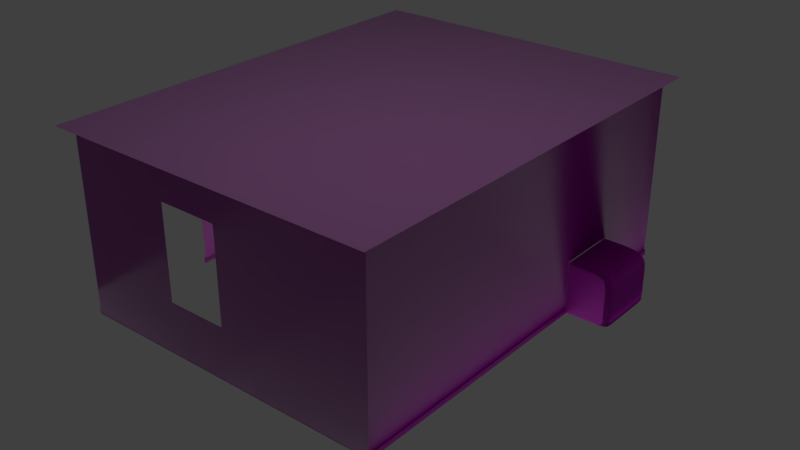# Source: BedroomWalls.blend  (saved by Blender 2.79.0; exported with 4.5.12 LTS)
import bpy
from mathutils import Matrix  # noqa: F401  (used for matrix-valued properties, if any)

bpy.ops.wm.read_factory_settings(use_empty=True)
scene = bpy.context.scene
scene.name = 'Scene'

# ---- collections
col_collection_1 = bpy.data.collections.new('Collection 1'); scene.collection.children.link(col_collection_1)

# ---- images (referenced by path relative to the original .blend; pixels are not part of the script)
import os
ASSET_DIR = os.environ.get("B2B_ASSET_DIR", "")  # directory of the original .blend (textures are referenced by path, not embedded)
HERE = os.path.dirname(os.path.abspath(__file__))  # packed textures are extracted next to this script under _unpacked/

def load_image(name, relpath, width, height, colorspace="sRGB"):
    """Load a texture the original file referenced (path relative to the .blend, or extracted next to this script)."""
    p = next((c for c in (os.path.join(HERE, relpath), os.path.join(ASSET_DIR, relpath)) if relpath and os.path.exists(c)), "")
    if p:
        img = bpy.data.images.load(p, check_existing=True)
        img.name = name
    else:  # same state as the original file: an image datablock whose file is absent (Cycles renders it pink)
        img = bpy.data.images.new(name, width, height)
        img.source = "FILE"
        img.filepath = "//" + (relpath or name)
    img.colorspace_settings.name = colorspace
    return img
img_plaster17_gloss_3k_jpg = load_image('Plaster17_GLOSS_3K.jpg', 'textures/Plaster17_GLOSS_3K.jpg', 1024, 1024, 'Non-Color')
img_plaster32_nrm_3k_jpg = load_image('Plaster32_NRM_3K.jpg', 'textures/Plaster32_NRM_3K.jpg', 1024, 1024, 'Non-Color')
img_plaster17_col_var2_3k_jpg = load_image('Plaster17_COL_VAR2_3K.jpg', 'textures/Plaster17_COL_VAR2_3K.jpg', 1024, 1024, 'sRGB')
img_plaster17_col_var1_3k_jpg = load_image('Plaster17_COL_VAR1_3K.jpg', 'textures/CrawlSpace_Clr.jpg', 1024, 1024, 'sRGB')
img_woodfinedark004_nrm_3k_jpg = load_image('WoodFineDark004_NRM_3K.jpg', 'WoodFineDark004_NRM_3K.jpg', 1024, 1024, 'Non-Color')
img_vintage_wallpaper_normal_jpg = load_image('vintage_wallpaper_normal.jpg', 'textures/vintage_wallpaper_normal.jpg', 1024, 1024, 'Non-Color')
img_damask_vintage_floral_seamless_pattern_background_illustrat_000 = load_image('damask-vintage-floral-seamless-pattern-background-illustrat.000', 'textures/damask-vintage-floral-seamless-pattern-background-illustration-36181177.jpg', 1024, 1024, 'sRGB')
img_bedroomwallpaper1_clr = load_image('BedroomWallpaper1_Clr', 'textures/BedroomWallpaper1_Clr.png', 1024, 1024, 'sRGB')
img_woodfinedark004_nrm_3k_jpg_001 = load_image('WoodFineDark004_NRM_3K.jpg.001', 'textures/WoodFineDark004_NRM_3K.jpg', 1024, 1024, 'Non-Color')
img_woodfinedark004_gloss_3k_jpg = load_image('WoodFineDark004_GLOSS_3K.jpg', 'textures/WoodFineDark004_GLOSS_3K.jpg', 1024, 1024, 'Non-Color')
img_woodfinedark004_col_3k_jpg_001 = load_image('WoodFineDark004_COL_3K.jpg.001', 'textures/WoodFineDark004_COL_3K.jpg', 1024, 1024, 'sRGB')
img_bedroomceiling_clr = load_image('BedroomCeiling_Clr', 'textures/BedroomCeiling_Clr.png', 1024, 1024, 'sRGB')
img_bedroomwallpaper_clr = load_image('BedroomWallpaper_Clr', 'textures/BedroomWallpaper_Clr.png', 1024, 1024, 'sRGB')
img_crawlspacecover_clr_psd = load_image('CrawlSpaceCover_Clr.psd', 'textures/CrawlSpaceCover_Clr.psd', 1024, 1024, 'sRGB')
img_woodfinedark004_col_3k_jpg = load_image('WoodFineDark004_COL_3K.jpg', 'textures/WoodFineDark004_COL_3K.jpg', 1024, 1024, 'sRGB')
img_rightbot1_clr = load_image('RightBot1_Clr', 'textures/RightBot1_Clr.png', 1024, 1024, 'sRGB')
img_backbot_clr = load_image('BackBot_Clr', 'textures/BackBot_Clr.png', 1024, 1024, 'sRGB')
img_leftbot_clr = load_image('LeftBot_Clr', 'textures/LeftBot_Clr.png', 1024, 1024, 'sRGB')
img_backtopclr = load_image('BackTopClr', 'textures/BackTopClr.png', 1024, 1024, 'sRGB')
img_lefttop_clr = load_image('LeftTop_Clr', 'textures/LeftTop_Clr.png', 1024, 1024, 'sRGB')
img_righttop_clr = load_image('RightTop_Clr', 'textures/RightTop_Clr.png', 1024, 1024, 'sRGB')
img_rightbot0_clr = load_image('RightBot0_Clr', 'textures/RightBot0_Clr.png', 1024, 1024, 'sRGB')
img_frontbot0_clr = load_image('FrontBot0_Clr', 'textures/FrontBot0_Clr.png', 1024, 1024, 'sRGB')
img_frontbot1_clr = load_image('FrontBot1_Clr', 'textures/FrontBot1_Clr.png', 1024, 1024, 'sRGB')
img_fronttop_clr = load_image('FrontTop_Clr', 'textures/FrontTop_Clr.png', 1024, 1024, 'sRGB')

# ---- materials (node trees are filled in below, after node groups)
mat_crawlspace_mat = bpy.data.materials.new('CrawlSpace_Mat')
mat_crawlspace_mat.alpha_threshold = 0.0
mat_crawlspace_mat.roughness = 0.5
mat_wall_001 = bpy.data.materials.new('Wall.001')
mat_wall_001.alpha_threshold = 0.0
mat_wall_001.roughness = 0.5
mat_ceil_mat = bpy.data.materials.new('Ceil_Mat')
mat_ceil_mat.alpha_threshold = 0.0
mat_ceil_mat.roughness = 0.5
mat_wall = bpy.data.materials.new('Wall')
mat_wall.alpha_threshold = 0.0
mat_wall.roughness = 0.5
mat_rim_mat_008 = bpy.data.materials.new('Rim_Mat.008')
mat_rim_mat_008.alpha_threshold = 0.0
mat_rim_mat_008.roughness = 0.5
mat_rim_mat = bpy.data.materials.new('Rim_Mat')
mat_rim_mat.alpha_threshold = 0.0
mat_rim_mat.roughness = 0.5
mat_rim_mat_005 = bpy.data.materials.new('Rim_Mat.005')
mat_rim_mat_005.alpha_threshold = 0.0
mat_rim_mat_005.roughness = 0.5
mat_rim_mat_001 = bpy.data.materials.new('Rim_Mat.001')
mat_rim_mat_001.alpha_threshold = 0.0
mat_rim_mat_001.roughness = 0.5
mat_rim_mat_006 = bpy.data.materials.new('Rim_Mat.006')
mat_rim_mat_006.alpha_threshold = 0.0
mat_rim_mat_006.roughness = 0.5
mat_rim_mat_009 = bpy.data.materials.new('Rim_Mat.009')
mat_rim_mat_009.alpha_threshold = 0.0
mat_rim_mat_009.roughness = 0.5
mat_rim_mat_007 = bpy.data.materials.new('Rim_Mat.007')
mat_rim_mat_007.alpha_threshold = 0.0
mat_rim_mat_007.roughness = 0.5
mat_rim_mat_002 = bpy.data.materials.new('Rim_Mat.002')
mat_rim_mat_002.alpha_threshold = 0.0
mat_rim_mat_002.roughness = 0.5
mat_rim_mat_003 = bpy.data.materials.new('Rim_Mat.003')
mat_rim_mat_003.alpha_threshold = 0.0
mat_rim_mat_003.roughness = 0.5
mat_rim_mat_004 = bpy.data.materials.new('Rim_Mat.004')
mat_rim_mat_004.alpha_threshold = 0.0
mat_rim_mat_004.roughness = 0.5
mat_cover_mat = bpy.data.materials.new('Cover_Mat')
mat_cover_mat.alpha_threshold = 0.0
mat_cover_mat.roughness = 0.5

# ---- material node trees
mat_crawlspace_mat.use_nodes = True; mat_crawlspace_mat.node_tree.nodes.clear()
_N = mat_crawlspace_mat.node_tree.nodes; _L = mat_crawlspace_mat.node_tree.links
n0 = _N.new('ShaderNodeOutputMaterial'); n0.name = 'Material Output'; n0.location = (342, 300)
n1 = _N.new('ShaderNodeBsdfPrincipled'); n1.name = 'Principled BSDF'; n1.location = (82, 385)
n1.width = 150
n1.subsurface_method = 'BURLEY'
n1.inputs[3].default_value = 1.45
n1.inputs[9].default_value = (1.0, 1.0, 1.0)
n2 = _N.new('ShaderNodeTexImage'); n2.name = 'Image Texture.002'; n2.location = (-356, -51)
n2.width = 140
n2.image = img_plaster17_gloss_3k_jpg
n3 = _N.new('ShaderNodeNormalMap'); n3.name = 'Normal Map'; n3.location = (-160, -301)
n3.inputs[0].default_value = 1.3
n4 = _N.new('ShaderNodeTexImage'); n4.name = 'Image Texture.003'; n4.location = (-354, -333)
n4.width = 140
n4.image = img_plaster32_nrm_3k_jpg
n5 = _N.new('ShaderNodeInvert'); n5.name = 'Invert'; n5.location = (-179, -36)
n6 = _N.new('ShaderNodeTexImage'); n6.name = 'Image Texture.001'; n6.location = (-550, 207)
n6.width = 140
n6.image = img_plaster17_col_var2_3k_jpg
n7 = _N.new('ShaderNodeBrightContrast'); n7.name = 'Bright/Contrast'; n7.location = (-138, 392)
n7.inputs[1].default_value = -0.1
n8 = _N.new('ShaderNodeMix'); n8.name = 'Mix'; n8.location = (-358, 380)
n8.data_type = 'RGBA'
n9 = _N.new('ShaderNodeTexImage'); n9.name = 'Image Texture'; n9.location = (-561, 480)
n9.width = 140
n9.image = img_plaster17_col_var1_3k_jpg
n10 = _N.new('ShaderNodeMapping'); n10.name = 'Mapping'; n10.location = (-851, 464)
n10.inputs[3].default_value = (10.0, 10.0, 10.0)
n11 = _N.new('ShaderNodeTexCoord'); n11.name = 'Texture Coordinate'; n11.location = (-1061, 447)
_L.new(n1.outputs[0], n0.inputs[0])
_L.new(n4.outputs[0], n3.inputs[1])
_L.new(n3.outputs[0], n1.inputs[5])
_L.new(n2.outputs[0], n5.inputs[1])
_L.new(n5.outputs[0], n1.inputs[2])
_L.new(n6.outputs[0], n8.inputs[7])
_L.new(n9.outputs[0], n8.inputs[6])
_L.new(n8.outputs[2], n7.inputs[0])
_L.new(n7.outputs[0], n1.inputs[0])
_L.new(n10.outputs[0], n9.inputs[0])
_L.new(n11.outputs[2], n10.inputs[0])
n0.is_active_output = True
mat_wall_001.use_nodes = True; mat_wall_001.node_tree.nodes.clear()
_N = mat_wall_001.node_tree.nodes; _L = mat_wall_001.node_tree.links
n0 = _N.new('ShaderNodeTexImage'); n0.name = 'Image Texture.002'; n0.location = (-118, 9)
n0.width = 140
n0.image = img_woodfinedark004_nrm_3k_jpg
n1 = _N.new('ShaderNodeNormalMap'); n1.name = 'Normal Map'; n1.location = (40, 44)
n2 = _N.new('ShaderNodeTexCoord'); n2.name = 'Texture Coordinate'; n2.location = (-630, 517)
n3 = _N.new('ShaderNodeTexImage'); n3.name = 'Image Texture.001'; n3.location = (-139, 302)
n3.width = 267
n3.image = img_vintage_wallpaper_normal_jpg
n4 = _N.new('ShaderNodeMapping'); n4.name = 'Mapping'; n4.location = (-420, 534)
n4.inputs[3].default_value = (5.0, 2.5, 5.0)
n5 = _N.new('ShaderNodeOutputMaterial'); n5.name = 'Material Output'; n5.location = (936, 422)
n6 = _N.new('ShaderNodeBsdfPrincipled'); n6.name = 'Principled BSDF'; n6.location = (746, 555)
n6.width = 150
n6.subsurface_method = 'BURLEY'
n6.inputs[3].default_value = 1.45
n6.inputs[9].default_value = (1.0, 1.0, 1.0)
n7 = _N.new('ShaderNodeBrightContrast'); n7.name = 'Bright/Contrast'; n7.location = (509, 603)
n7.inputs[1].default_value = -0.3
n7.inputs[2].default_value = 0.1
n8 = _N.new('ShaderNodeHueSaturation'); n8.name = 'Hue Saturation Value'; n8.location = (279, 600)
n8.inputs[1].default_value = 0.6
n8.inputs[2].default_value = 0.8
n9 = _N.new('ShaderNodeTexImage'); n9.name = 'Image Texture'; n9.location = (-130, 550)
n9.width = 329
n9.image = img_damask_vintage_floral_seamless_pattern_background_illustrat_000
n10 = _N.new('ShaderNodeTexImage'); n10.name = 'Image Texture.003'; n10.location = (-177, 780)
n10.width = 329
n10.image = img_bedroomwallpaper1_clr
_L.new(n6.outputs[0], n5.inputs[0])
_L.new(n9.outputs[0], n8.inputs[4])
_L.new(n3.outputs[0], n6.inputs[2])
_L.new(n0.outputs[0], n1.inputs[1])
_L.new(n1.outputs[0], n6.inputs[5])
_L.new(n4.outputs[0], n9.inputs[0])
_L.new(n2.outputs[2], n4.inputs[0])
_L.new(n4.outputs[0], n3.inputs[0])
_L.new(n4.outputs[0], n0.inputs[0])
_L.new(n7.outputs[0], n6.inputs[0])
_L.new(n8.outputs[0], n7.inputs[0])
n5.is_active_output = True
mat_ceil_mat.use_nodes = True; mat_ceil_mat.node_tree.nodes.clear()
_N = mat_ceil_mat.node_tree.nodes; _L = mat_ceil_mat.node_tree.links
n0 = _N.new('ShaderNodeTexImage'); n0.name = 'Image Texture.002'; n0.location = (-118, 9)
n0.width = 140
n0.image = img_woodfinedark004_nrm_3k_jpg_001
n1 = _N.new('ShaderNodeNormalMap'); n1.name = 'Normal Map'; n1.location = (40, 44)
n2 = _N.new('ShaderNodeTexCoord'); n2.name = 'Texture Coordinate'; n2.location = (-630, 517)
n3 = _N.new('ShaderNodeTexImage'); n3.name = 'Image Texture.001'; n3.location = (-139, 302)
n3.width = 267
n3.image = img_woodfinedark004_gloss_3k_jpg
n4 = _N.new('ShaderNodeMapping'); n4.name = 'Mapping'; n4.location = (-420, 534)
n4.inputs[3].default_value = (10.0, 20.0, 10.0)
n5 = _N.new('ShaderNodeOutputMaterial'); n5.name = 'Material Output'; n5.location = (936, 422)
n6 = _N.new('ShaderNodeBsdfPrincipled'); n6.name = 'Principled BSDF'; n6.location = (746, 555)
n6.width = 150
n6.subsurface_method = 'BURLEY'
n6.inputs[3].default_value = 1.45
n6.inputs[9].default_value = (1.0, 1.0, 1.0)
n7 = _N.new('ShaderNodeBrightContrast'); n7.name = 'Bright/Contrast'; n7.location = (509, 603)
n7.inputs[1].default_value = -0.05
n7.inputs[2].default_value = 0.1
n8 = _N.new('ShaderNodeHueSaturation'); n8.name = 'Hue Saturation Value'; n8.location = (279, 600)
n8.inputs[1].default_value = 0.6
n8.inputs[2].default_value = 1.2
n9 = _N.new('ShaderNodeTexImage'); n9.name = 'Image Texture'; n9.location = (-130, 550)
n9.width = 329
n9.image = img_woodfinedark004_col_3k_jpg_001
n10 = _N.new('ShaderNodeTexImage'); n10.name = 'Image Texture.003'; n10.location = (-133, 835)
n10.width = 329
n10.image = img_bedroomceiling_clr
_L.new(n6.outputs[0], n5.inputs[0])
_L.new(n9.outputs[0], n8.inputs[4])
_L.new(n3.outputs[0], n6.inputs[2])
_L.new(n0.outputs[0], n1.inputs[1])
_L.new(n1.outputs[0], n6.inputs[5])
_L.new(n4.outputs[0], n9.inputs[0])
_L.new(n2.outputs[2], n4.inputs[0])
_L.new(n4.outputs[0], n3.inputs[0])
_L.new(n4.outputs[0], n0.inputs[0])
_L.new(n7.outputs[0], n6.inputs[0])
_L.new(n8.outputs[0], n7.inputs[0])
n5.is_active_output = True
mat_wall.use_nodes = True; mat_wall.node_tree.nodes.clear()
_N = mat_wall.node_tree.nodes; _L = mat_wall.node_tree.links
n0 = _N.new('ShaderNodeTexImage'); n0.name = 'Image Texture.002'; n0.location = (-118, 9)
n0.width = 140
n0.image = img_woodfinedark004_nrm_3k_jpg
n1 = _N.new('ShaderNodeNormalMap'); n1.name = 'Normal Map'; n1.location = (40, 44)
n2 = _N.new('ShaderNodeTexCoord'); n2.name = 'Texture Coordinate'; n2.location = (-630, 517)
n3 = _N.new('ShaderNodeTexImage'); n3.name = 'Image Texture.001'; n3.location = (-139, 302)
n3.width = 267
n3.image = img_vintage_wallpaper_normal_jpg
n4 = _N.new('ShaderNodeMapping'); n4.name = 'Mapping'; n4.location = (-420, 534)
n4.inputs[3].default_value = (5.0, 2.5, 5.0)
n5 = _N.new('ShaderNodeOutputMaterial'); n5.name = 'Material Output'; n5.location = (936, 422)
n6 = _N.new('ShaderNodeBsdfPrincipled'); n6.name = 'Principled BSDF'; n6.location = (746, 555)
n6.width = 150
n6.subsurface_method = 'BURLEY'
n6.inputs[3].default_value = 1.45
n6.inputs[9].default_value = (1.0, 1.0, 1.0)
n7 = _N.new('ShaderNodeBrightContrast'); n7.name = 'Bright/Contrast'; n7.location = (509, 603)
n7.inputs[1].default_value = -0.3
n7.inputs[2].default_value = 0.1
n8 = _N.new('ShaderNodeHueSaturation'); n8.name = 'Hue Saturation Value'; n8.location = (279, 600)
n8.inputs[1].default_value = 0.6
n8.inputs[2].default_value = 0.8
n9 = _N.new('ShaderNodeTexImage'); n9.name = 'Image Texture.003'; n9.location = (-177, 780)
n9.width = 329
n9.image = img_bedroomwallpaper_clr
n10 = _N.new('ShaderNodeTexImage'); n10.name = 'Image Texture'; n10.location = (-130, 550)
n10.width = 329
n10.image = img_crawlspacecover_clr_psd
_L.new(n6.outputs[0], n5.inputs[0])
_L.new(n10.outputs[0], n8.inputs[4])
_L.new(n3.outputs[0], n6.inputs[2])
_L.new(n0.outputs[0], n1.inputs[1])
_L.new(n1.outputs[0], n6.inputs[5])
_L.new(n4.outputs[0], n10.inputs[0])
_L.new(n2.outputs[2], n4.inputs[0])
_L.new(n4.outputs[0], n3.inputs[0])
_L.new(n4.outputs[0], n0.inputs[0])
_L.new(n7.outputs[0], n6.inputs[0])
_L.new(n8.outputs[0], n7.inputs[0])
n5.is_active_output = True
mat_rim_mat_008.use_nodes = True; mat_rim_mat_008.node_tree.nodes.clear()
_N = mat_rim_mat_008.node_tree.nodes; _L = mat_rim_mat_008.node_tree.links
n0 = _N.new('ShaderNodeTexImage'); n0.name = 'Image Texture.002'; n0.location = (-118, 9)
n0.width = 140
n0.image = img_woodfinedark004_nrm_3k_jpg_001
n1 = _N.new('ShaderNodeNormalMap'); n1.name = 'Normal Map'; n1.location = (40, 44)
n2 = _N.new('ShaderNodeTexCoord'); n2.name = 'Texture Coordinate'; n2.location = (-630, 517)
n3 = _N.new('ShaderNodeTexImage'); n3.name = 'Image Texture.001'; n3.location = (-139, 302)
n3.width = 267
n3.image = img_woodfinedark004_gloss_3k_jpg
n4 = _N.new('ShaderNodeMapping'); n4.name = 'Mapping'; n4.location = (-420, 534)
n4.inputs[3].default_value = (20.0, 80.0, 20.0)
n5 = _N.new('ShaderNodeOutputMaterial'); n5.name = 'Material Output'; n5.location = (936, 422)
n6 = _N.new('ShaderNodeBsdfPrincipled'); n6.name = 'Principled BSDF'; n6.location = (746, 555)
n6.width = 150
n6.subsurface_method = 'BURLEY'
n6.inputs[3].default_value = 1.45
n6.inputs[9].default_value = (1.0, 1.0, 1.0)
n7 = _N.new('ShaderNodeBrightContrast'); n7.name = 'Bright/Contrast'; n7.location = (509, 603)
n7.inputs[1].default_value = -0.3
n7.inputs[2].default_value = 0.1
n8 = _N.new('ShaderNodeHueSaturation'); n8.name = 'Hue Saturation Value'; n8.location = (279, 600)
n8.inputs[1].default_value = 0.6
n8.inputs[2].default_value = 0.8
n9 = _N.new('ShaderNodeTexImage'); n9.name = 'Image Texture'; n9.location = (-130, 550)
n9.width = 329
n9.image = img_woodfinedark004_col_3k_jpg
n10 = _N.new('ShaderNodeTexImage'); n10.name = 'Image Texture.003'; n10.location = (-133, 835)
n10.width = 329
n10.image = img_rightbot1_clr
_L.new(n6.outputs[0], n5.inputs[0])
_L.new(n9.outputs[0], n8.inputs[4])
_L.new(n3.outputs[0], n6.inputs[2])
_L.new(n0.outputs[0], n1.inputs[1])
_L.new(n1.outputs[0], n6.inputs[5])
_L.new(n4.outputs[0], n9.inputs[0])
_L.new(n2.outputs[2], n4.inputs[0])
_L.new(n4.outputs[0], n3.inputs[0])
_L.new(n4.outputs[0], n0.inputs[0])
_L.new(n7.outputs[0], n6.inputs[0])
_L.new(n8.outputs[0], n7.inputs[0])
n5.is_active_output = True
mat_rim_mat.use_nodes = True; mat_rim_mat.node_tree.nodes.clear()
_N = mat_rim_mat.node_tree.nodes; _L = mat_rim_mat.node_tree.links
n0 = _N.new('ShaderNodeTexImage'); n0.name = 'Image Texture.002'; n0.location = (-118, 9)
n0.width = 140
n0.image = img_woodfinedark004_nrm_3k_jpg_001
n1 = _N.new('ShaderNodeNormalMap'); n1.name = 'Normal Map'; n1.location = (40, 44)
n2 = _N.new('ShaderNodeTexCoord'); n2.name = 'Texture Coordinate'; n2.location = (-630, 517)
n3 = _N.new('ShaderNodeTexImage'); n3.name = 'Image Texture.001'; n3.location = (-139, 302)
n3.width = 267
n3.image = img_woodfinedark004_gloss_3k_jpg
n4 = _N.new('ShaderNodeMapping'); n4.name = 'Mapping'; n4.location = (-420, 534)
n4.inputs[3].default_value = (20.0, 80.0, 20.0)
n5 = _N.new('ShaderNodeOutputMaterial'); n5.name = 'Material Output'; n5.location = (936, 422)
n6 = _N.new('ShaderNodeBsdfPrincipled'); n6.name = 'Principled BSDF'; n6.location = (746, 555)
n6.width = 150
n6.subsurface_method = 'BURLEY'
n6.inputs[3].default_value = 1.45
n6.inputs[9].default_value = (1.0, 1.0, 1.0)
n7 = _N.new('ShaderNodeBrightContrast'); n7.name = 'Bright/Contrast'; n7.location = (509, 603)
n7.inputs[1].default_value = -0.3
n7.inputs[2].default_value = 0.1
n8 = _N.new('ShaderNodeHueSaturation'); n8.name = 'Hue Saturation Value'; n8.location = (279, 600)
n8.inputs[1].default_value = 0.6
n8.inputs[2].default_value = 0.8
n9 = _N.new('ShaderNodeTexImage'); n9.name = 'Image Texture'; n9.location = (-130, 550)
n9.width = 329
n9.image = img_woodfinedark004_col_3k_jpg
n10 = _N.new('ShaderNodeTexImage'); n10.name = 'Image Texture.003'; n10.location = (-133, 835)
n10.width = 329
n10.image = img_backbot_clr
_L.new(n6.outputs[0], n5.inputs[0])
_L.new(n9.outputs[0], n8.inputs[4])
_L.new(n3.outputs[0], n6.inputs[2])
_L.new(n0.outputs[0], n1.inputs[1])
_L.new(n1.outputs[0], n6.inputs[5])
_L.new(n4.outputs[0], n9.inputs[0])
_L.new(n2.outputs[2], n4.inputs[0])
_L.new(n4.outputs[0], n3.inputs[0])
_L.new(n4.outputs[0], n0.inputs[0])
_L.new(n7.outputs[0], n6.inputs[0])
_L.new(n8.outputs[0], n7.inputs[0])
n5.is_active_output = True
mat_rim_mat_005.use_nodes = True; mat_rim_mat_005.node_tree.nodes.clear()
_N = mat_rim_mat_005.node_tree.nodes; _L = mat_rim_mat_005.node_tree.links
n0 = _N.new('ShaderNodeTexImage'); n0.name = 'Image Texture.002'; n0.location = (-118, 9)
n0.width = 140
n0.image = img_woodfinedark004_nrm_3k_jpg_001
n1 = _N.new('ShaderNodeNormalMap'); n1.name = 'Normal Map'; n1.location = (40, 44)
n2 = _N.new('ShaderNodeTexCoord'); n2.name = 'Texture Coordinate'; n2.location = (-630, 517)
n3 = _N.new('ShaderNodeTexImage'); n3.name = 'Image Texture.001'; n3.location = (-139, 302)
n3.width = 267
n3.image = img_woodfinedark004_gloss_3k_jpg
n4 = _N.new('ShaderNodeMapping'); n4.name = 'Mapping'; n4.location = (-420, 534)
n4.inputs[3].default_value = (20.0, 80.0, 20.0)
n5 = _N.new('ShaderNodeOutputMaterial'); n5.name = 'Material Output'; n5.location = (936, 422)
n6 = _N.new('ShaderNodeBsdfPrincipled'); n6.name = 'Principled BSDF'; n6.location = (746, 555)
n6.width = 150
n6.subsurface_method = 'BURLEY'
n6.inputs[3].default_value = 1.45
n6.inputs[9].default_value = (1.0, 1.0, 1.0)
n7 = _N.new('ShaderNodeBrightContrast'); n7.name = 'Bright/Contrast'; n7.location = (509, 603)
n7.inputs[1].default_value = -0.3
n7.inputs[2].default_value = 0.1
n8 = _N.new('ShaderNodeHueSaturation'); n8.name = 'Hue Saturation Value'; n8.location = (279, 600)
n8.inputs[1].default_value = 0.6
n8.inputs[2].default_value = 0.8
n9 = _N.new('ShaderNodeTexImage'); n9.name = 'Image Texture'; n9.location = (-130, 550)
n9.width = 329
n9.image = img_woodfinedark004_col_3k_jpg
n10 = _N.new('ShaderNodeTexImage'); n10.name = 'Image Texture.003'; n10.location = (-133, 835)
n10.width = 329
n10.image = img_leftbot_clr
_L.new(n6.outputs[0], n5.inputs[0])
_L.new(n9.outputs[0], n8.inputs[4])
_L.new(n3.outputs[0], n6.inputs[2])
_L.new(n0.outputs[0], n1.inputs[1])
_L.new(n1.outputs[0], n6.inputs[5])
_L.new(n4.outputs[0], n9.inputs[0])
_L.new(n2.outputs[2], n4.inputs[0])
_L.new(n4.outputs[0], n3.inputs[0])
_L.new(n4.outputs[0], n0.inputs[0])
_L.new(n7.outputs[0], n6.inputs[0])
_L.new(n8.outputs[0], n7.inputs[0])
n5.is_active_output = True
mat_rim_mat_001.use_nodes = True; mat_rim_mat_001.node_tree.nodes.clear()
_N = mat_rim_mat_001.node_tree.nodes; _L = mat_rim_mat_001.node_tree.links
n0 = _N.new('ShaderNodeTexImage'); n0.name = 'Image Texture.002'; n0.location = (-118, 9)
n0.width = 140
n0.image = img_woodfinedark004_nrm_3k_jpg_001
n1 = _N.new('ShaderNodeNormalMap'); n1.name = 'Normal Map'; n1.location = (40, 44)
n2 = _N.new('ShaderNodeTexCoord'); n2.name = 'Texture Coordinate'; n2.location = (-630, 517)
n3 = _N.new('ShaderNodeTexImage'); n3.name = 'Image Texture.001'; n3.location = (-139, 302)
n3.width = 267
n3.image = img_woodfinedark004_gloss_3k_jpg
n4 = _N.new('ShaderNodeMapping'); n4.name = 'Mapping'; n4.location = (-420, 534)
n4.inputs[3].default_value = (20.0, 80.0, 20.0)
n5 = _N.new('ShaderNodeOutputMaterial'); n5.name = 'Material Output'; n5.location = (936, 422)
n6 = _N.new('ShaderNodeBsdfPrincipled'); n6.name = 'Principled BSDF'; n6.location = (746, 555)
n6.width = 150
n6.subsurface_method = 'BURLEY'
n6.inputs[3].default_value = 1.45
n6.inputs[9].default_value = (1.0, 1.0, 1.0)
n7 = _N.new('ShaderNodeBrightContrast'); n7.name = 'Bright/Contrast'; n7.location = (509, 603)
n7.inputs[1].default_value = -0.3
n7.inputs[2].default_value = 0.1
n8 = _N.new('ShaderNodeHueSaturation'); n8.name = 'Hue Saturation Value'; n8.location = (279, 600)
n8.inputs[1].default_value = 0.6
n8.inputs[2].default_value = 0.8
n9 = _N.new('ShaderNodeTexImage'); n9.name = 'Image Texture'; n9.location = (-130, 550)
n9.width = 329
n9.image = img_woodfinedark004_col_3k_jpg
n10 = _N.new('ShaderNodeTexImage'); n10.name = 'Image Texture.003'; n10.location = (-133, 835)
n10.width = 329
n10.image = img_backtopclr
_L.new(n6.outputs[0], n5.inputs[0])
_L.new(n9.outputs[0], n8.inputs[4])
_L.new(n3.outputs[0], n6.inputs[2])
_L.new(n0.outputs[0], n1.inputs[1])
_L.new(n1.outputs[0], n6.inputs[5])
_L.new(n4.outputs[0], n9.inputs[0])
_L.new(n2.outputs[2], n4.inputs[0])
_L.new(n4.outputs[0], n3.inputs[0])
_L.new(n4.outputs[0], n0.inputs[0])
_L.new(n7.outputs[0], n6.inputs[0])
_L.new(n8.outputs[0], n7.inputs[0])
n5.is_active_output = True
mat_rim_mat_006.use_nodes = True; mat_rim_mat_006.node_tree.nodes.clear()
_N = mat_rim_mat_006.node_tree.nodes; _L = mat_rim_mat_006.node_tree.links
n0 = _N.new('ShaderNodeTexImage'); n0.name = 'Image Texture.002'; n0.location = (-118, 9)
n0.width = 140
n0.image = img_woodfinedark004_nrm_3k_jpg_001
n1 = _N.new('ShaderNodeNormalMap'); n1.name = 'Normal Map'; n1.location = (40, 44)
n2 = _N.new('ShaderNodeTexCoord'); n2.name = 'Texture Coordinate'; n2.location = (-630, 517)
n3 = _N.new('ShaderNodeTexImage'); n3.name = 'Image Texture.001'; n3.location = (-139, 302)
n3.width = 267
n3.image = img_woodfinedark004_gloss_3k_jpg
n4 = _N.new('ShaderNodeMapping'); n4.name = 'Mapping'; n4.location = (-420, 534)
n4.inputs[3].default_value = (20.0, 80.0, 20.0)
n5 = _N.new('ShaderNodeOutputMaterial'); n5.name = 'Material Output'; n5.location = (936, 422)
n6 = _N.new('ShaderNodeBsdfPrincipled'); n6.name = 'Principled BSDF'; n6.location = (746, 555)
n6.width = 150
n6.subsurface_method = 'BURLEY'
n6.inputs[3].default_value = 1.45
n6.inputs[9].default_value = (1.0, 1.0, 1.0)
n7 = _N.new('ShaderNodeBrightContrast'); n7.name = 'Bright/Contrast'; n7.location = (509, 603)
n7.inputs[1].default_value = -0.3
n7.inputs[2].default_value = 0.1
n8 = _N.new('ShaderNodeHueSaturation'); n8.name = 'Hue Saturation Value'; n8.location = (279, 600)
n8.inputs[1].default_value = 0.6
n8.inputs[2].default_value = 0.8
n9 = _N.new('ShaderNodeTexImage'); n9.name = 'Image Texture'; n9.location = (-130, 550)
n9.width = 329
n9.image = img_woodfinedark004_col_3k_jpg
n10 = _N.new('ShaderNodeTexImage'); n10.name = 'Image Texture.003'; n10.location = (-133, 835)
n10.width = 329
n10.image = img_lefttop_clr
_L.new(n6.outputs[0], n5.inputs[0])
_L.new(n9.outputs[0], n8.inputs[4])
_L.new(n3.outputs[0], n6.inputs[2])
_L.new(n0.outputs[0], n1.inputs[1])
_L.new(n1.outputs[0], n6.inputs[5])
_L.new(n4.outputs[0], n9.inputs[0])
_L.new(n2.outputs[2], n4.inputs[0])
_L.new(n4.outputs[0], n3.inputs[0])
_L.new(n4.outputs[0], n0.inputs[0])
_L.new(n7.outputs[0], n6.inputs[0])
_L.new(n8.outputs[0], n7.inputs[0])
n5.is_active_output = True
mat_rim_mat_009.use_nodes = True; mat_rim_mat_009.node_tree.nodes.clear()
_N = mat_rim_mat_009.node_tree.nodes; _L = mat_rim_mat_009.node_tree.links
n0 = _N.new('ShaderNodeTexImage'); n0.name = 'Image Texture.002'; n0.location = (-118, 9)
n0.width = 140
n0.image = img_woodfinedark004_nrm_3k_jpg_001
n1 = _N.new('ShaderNodeNormalMap'); n1.name = 'Normal Map'; n1.location = (40, 44)
n2 = _N.new('ShaderNodeTexCoord'); n2.name = 'Texture Coordinate'; n2.location = (-630, 517)
n3 = _N.new('ShaderNodeTexImage'); n3.name = 'Image Texture.001'; n3.location = (-139, 302)
n3.width = 267
n3.image = img_woodfinedark004_gloss_3k_jpg
n4 = _N.new('ShaderNodeMapping'); n4.name = 'Mapping'; n4.location = (-420, 534)
n4.inputs[3].default_value = (20.0, 80.0, 20.0)
n5 = _N.new('ShaderNodeOutputMaterial'); n5.name = 'Material Output'; n5.location = (936, 422)
n6 = _N.new('ShaderNodeBsdfPrincipled'); n6.name = 'Principled BSDF'; n6.location = (746, 555)
n6.width = 150
n6.subsurface_method = 'BURLEY'
n6.inputs[3].default_value = 1.45
n6.inputs[9].default_value = (1.0, 1.0, 1.0)
n7 = _N.new('ShaderNodeBrightContrast'); n7.name = 'Bright/Contrast'; n7.location = (509, 603)
n7.inputs[1].default_value = -0.3
n7.inputs[2].default_value = 0.1
n8 = _N.new('ShaderNodeHueSaturation'); n8.name = 'Hue Saturation Value'; n8.location = (279, 600)
n8.inputs[1].default_value = 0.6
n8.inputs[2].default_value = 0.8
n9 = _N.new('ShaderNodeTexImage'); n9.name = 'Image Texture'; n9.location = (-130, 550)
n9.width = 329
n9.image = img_woodfinedark004_col_3k_jpg
n10 = _N.new('ShaderNodeTexImage'); n10.name = 'Image Texture.003'; n10.location = (-133, 835)
n10.width = 329
n10.image = img_righttop_clr
_L.new(n6.outputs[0], n5.inputs[0])
_L.new(n9.outputs[0], n8.inputs[4])
_L.new(n3.outputs[0], n6.inputs[2])
_L.new(n0.outputs[0], n1.inputs[1])
_L.new(n1.outputs[0], n6.inputs[5])
_L.new(n4.outputs[0], n9.inputs[0])
_L.new(n2.outputs[2], n4.inputs[0])
_L.new(n4.outputs[0], n3.inputs[0])
_L.new(n4.outputs[0], n0.inputs[0])
_L.new(n7.outputs[0], n6.inputs[0])
_L.new(n8.outputs[0], n7.inputs[0])
n5.is_active_output = True
mat_rim_mat_007.use_nodes = True; mat_rim_mat_007.node_tree.nodes.clear()
_N = mat_rim_mat_007.node_tree.nodes; _L = mat_rim_mat_007.node_tree.links
n0 = _N.new('ShaderNodeTexImage'); n0.name = 'Image Texture.002'; n0.location = (-118, 9)
n0.width = 140
n0.image = img_woodfinedark004_nrm_3k_jpg_001
n1 = _N.new('ShaderNodeNormalMap'); n1.name = 'Normal Map'; n1.location = (40, 44)
n2 = _N.new('ShaderNodeTexCoord'); n2.name = 'Texture Coordinate'; n2.location = (-630, 517)
n3 = _N.new('ShaderNodeTexImage'); n3.name = 'Image Texture.001'; n3.location = (-139, 302)
n3.width = 267
n3.image = img_woodfinedark004_gloss_3k_jpg
n4 = _N.new('ShaderNodeMapping'); n4.name = 'Mapping'; n4.location = (-420, 534)
n4.inputs[3].default_value = (20.0, 80.0, 20.0)
n5 = _N.new('ShaderNodeOutputMaterial'); n5.name = 'Material Output'; n5.location = (936, 422)
n6 = _N.new('ShaderNodeBsdfPrincipled'); n6.name = 'Principled BSDF'; n6.location = (746, 555)
n6.width = 150
n6.subsurface_method = 'BURLEY'
n6.inputs[3].default_value = 1.45
n6.inputs[9].default_value = (1.0, 1.0, 1.0)
n7 = _N.new('ShaderNodeBrightContrast'); n7.name = 'Bright/Contrast'; n7.location = (509, 603)
n7.inputs[1].default_value = -0.3
n7.inputs[2].default_value = 0.1
n8 = _N.new('ShaderNodeHueSaturation'); n8.name = 'Hue Saturation Value'; n8.location = (279, 600)
n8.inputs[1].default_value = 0.6
n8.inputs[2].default_value = 0.8
n9 = _N.new('ShaderNodeTexImage'); n9.name = 'Image Texture'; n9.location = (-130, 550)
n9.width = 329
n9.image = img_woodfinedark004_col_3k_jpg
n10 = _N.new('ShaderNodeTexImage'); n10.name = 'Image Texture.003'; n10.location = (-133, 835)
n10.width = 329
n10.image = img_rightbot0_clr
_L.new(n6.outputs[0], n5.inputs[0])
_L.new(n9.outputs[0], n8.inputs[4])
_L.new(n3.outputs[0], n6.inputs[2])
_L.new(n0.outputs[0], n1.inputs[1])
_L.new(n1.outputs[0], n6.inputs[5])
_L.new(n4.outputs[0], n9.inputs[0])
_L.new(n2.outputs[2], n4.inputs[0])
_L.new(n4.outputs[0], n3.inputs[0])
_L.new(n4.outputs[0], n0.inputs[0])
_L.new(n7.outputs[0], n6.inputs[0])
_L.new(n8.outputs[0], n7.inputs[0])
n5.is_active_output = True
mat_rim_mat_002.use_nodes = True; mat_rim_mat_002.node_tree.nodes.clear()
_N = mat_rim_mat_002.node_tree.nodes; _L = mat_rim_mat_002.node_tree.links
n0 = _N.new('ShaderNodeTexImage'); n0.name = 'Image Texture.002'; n0.location = (-118, 9)
n0.width = 140
n0.image = img_woodfinedark004_nrm_3k_jpg_001
n1 = _N.new('ShaderNodeNormalMap'); n1.name = 'Normal Map'; n1.location = (40, 44)
n2 = _N.new('ShaderNodeTexCoord'); n2.name = 'Texture Coordinate'; n2.location = (-630, 517)
n3 = _N.new('ShaderNodeTexImage'); n3.name = 'Image Texture.001'; n3.location = (-139, 302)
n3.width = 267
n3.image = img_woodfinedark004_gloss_3k_jpg
n4 = _N.new('ShaderNodeMapping'); n4.name = 'Mapping'; n4.location = (-420, 534)
n4.inputs[3].default_value = (20.0, 80.0, 20.0)
n5 = _N.new('ShaderNodeOutputMaterial'); n5.name = 'Material Output'; n5.location = (936, 422)
n6 = _N.new('ShaderNodeBsdfPrincipled'); n6.name = 'Principled BSDF'; n6.location = (746, 555)
n6.width = 150
n6.subsurface_method = 'BURLEY'
n6.inputs[3].default_value = 1.45
n6.inputs[9].default_value = (1.0, 1.0, 1.0)
n7 = _N.new('ShaderNodeBrightContrast'); n7.name = 'Bright/Contrast'; n7.location = (509, 603)
n7.inputs[1].default_value = -0.3
n7.inputs[2].default_value = 0.1
n8 = _N.new('ShaderNodeHueSaturation'); n8.name = 'Hue Saturation Value'; n8.location = (279, 600)
n8.inputs[1].default_value = 0.6
n8.inputs[2].default_value = 0.8
n9 = _N.new('ShaderNodeTexImage'); n9.name = 'Image Texture'; n9.location = (-130, 550)
n9.width = 329
n9.image = img_woodfinedark004_col_3k_jpg
n10 = _N.new('ShaderNodeTexImage'); n10.name = 'Image Texture.003'; n10.location = (-133, 835)
n10.width = 329
n10.image = img_frontbot0_clr
_L.new(n6.outputs[0], n5.inputs[0])
_L.new(n9.outputs[0], n8.inputs[4])
_L.new(n3.outputs[0], n6.inputs[2])
_L.new(n0.outputs[0], n1.inputs[1])
_L.new(n1.outputs[0], n6.inputs[5])
_L.new(n4.outputs[0], n9.inputs[0])
_L.new(n2.outputs[2], n4.inputs[0])
_L.new(n4.outputs[0], n3.inputs[0])
_L.new(n4.outputs[0], n0.inputs[0])
_L.new(n7.outputs[0], n6.inputs[0])
_L.new(n8.outputs[0], n7.inputs[0])
n5.is_active_output = True
mat_rim_mat_003.use_nodes = True; mat_rim_mat_003.node_tree.nodes.clear()
_N = mat_rim_mat_003.node_tree.nodes; _L = mat_rim_mat_003.node_tree.links
n0 = _N.new('ShaderNodeTexImage'); n0.name = 'Image Texture.002'; n0.location = (-118, 9)
n0.width = 140
n0.image = img_woodfinedark004_nrm_3k_jpg_001
n1 = _N.new('ShaderNodeNormalMap'); n1.name = 'Normal Map'; n1.location = (40, 44)
n2 = _N.new('ShaderNodeTexCoord'); n2.name = 'Texture Coordinate'; n2.location = (-630, 517)
n3 = _N.new('ShaderNodeTexImage'); n3.name = 'Image Texture.001'; n3.location = (-139, 302)
n3.width = 267
n3.image = img_woodfinedark004_gloss_3k_jpg
n4 = _N.new('ShaderNodeMapping'); n4.name = 'Mapping'; n4.location = (-420, 534)
n4.inputs[3].default_value = (20.0, 80.0, 20.0)
n5 = _N.new('ShaderNodeOutputMaterial'); n5.name = 'Material Output'; n5.location = (936, 422)
n6 = _N.new('ShaderNodeBsdfPrincipled'); n6.name = 'Principled BSDF'; n6.location = (746, 555)
n6.width = 150
n6.subsurface_method = 'BURLEY'
n6.inputs[3].default_value = 1.45
n6.inputs[9].default_value = (1.0, 1.0, 1.0)
n7 = _N.new('ShaderNodeBrightContrast'); n7.name = 'Bright/Contrast'; n7.location = (509, 603)
n7.inputs[1].default_value = -0.3
n7.inputs[2].default_value = 0.1
n8 = _N.new('ShaderNodeHueSaturation'); n8.name = 'Hue Saturation Value'; n8.location = (279, 600)
n8.inputs[1].default_value = 0.6
n8.inputs[2].default_value = 0.8
n9 = _N.new('ShaderNodeTexImage'); n9.name = 'Image Texture'; n9.location = (-130, 550)
n9.width = 329
n9.image = img_woodfinedark004_col_3k_jpg
n10 = _N.new('ShaderNodeTexImage'); n10.name = 'Image Texture.003'; n10.location = (-133, 835)
n10.width = 329
n10.image = img_frontbot1_clr
_L.new(n6.outputs[0], n5.inputs[0])
_L.new(n9.outputs[0], n8.inputs[4])
_L.new(n3.outputs[0], n6.inputs[2])
_L.new(n0.outputs[0], n1.inputs[1])
_L.new(n1.outputs[0], n6.inputs[5])
_L.new(n4.outputs[0], n9.inputs[0])
_L.new(n2.outputs[2], n4.inputs[0])
_L.new(n4.outputs[0], n3.inputs[0])
_L.new(n4.outputs[0], n0.inputs[0])
_L.new(n7.outputs[0], n6.inputs[0])
_L.new(n8.outputs[0], n7.inputs[0])
n5.is_active_output = True
mat_rim_mat_004.use_nodes = True; mat_rim_mat_004.node_tree.nodes.clear()
_N = mat_rim_mat_004.node_tree.nodes; _L = mat_rim_mat_004.node_tree.links
n0 = _N.new('ShaderNodeTexImage'); n0.name = 'Image Texture.002'; n0.location = (-118, 9)
n0.width = 140
n0.image = img_woodfinedark004_nrm_3k_jpg_001
n1 = _N.new('ShaderNodeNormalMap'); n1.name = 'Normal Map'; n1.location = (40, 44)
n2 = _N.new('ShaderNodeTexCoord'); n2.name = 'Texture Coordinate'; n2.location = (-630, 517)
n3 = _N.new('ShaderNodeTexImage'); n3.name = 'Image Texture.001'; n3.location = (-139, 302)
n3.width = 267
n3.image = img_woodfinedark004_gloss_3k_jpg
n4 = _N.new('ShaderNodeMapping'); n4.name = 'Mapping'; n4.location = (-420, 534)
n4.inputs[3].default_value = (20.0, 80.0, 20.0)
n5 = _N.new('ShaderNodeOutputMaterial'); n5.name = 'Material Output'; n5.location = (936, 422)
n6 = _N.new('ShaderNodeBsdfPrincipled'); n6.name = 'Principled BSDF'; n6.location = (746, 555)
n6.width = 150
n6.subsurface_method = 'BURLEY'
n6.inputs[3].default_value = 1.45
n6.inputs[9].default_value = (1.0, 1.0, 1.0)
n7 = _N.new('ShaderNodeBrightContrast'); n7.name = 'Bright/Contrast'; n7.location = (509, 603)
n7.inputs[1].default_value = -0.3
n7.inputs[2].default_value = 0.1
n8 = _N.new('ShaderNodeHueSaturation'); n8.name = 'Hue Saturation Value'; n8.location = (279, 600)
n8.inputs[1].default_value = 0.6
n8.inputs[2].default_value = 0.8
n9 = _N.new('ShaderNodeTexImage'); n9.name = 'Image Texture'; n9.location = (-130, 550)
n9.width = 329
n9.image = img_woodfinedark004_col_3k_jpg
n10 = _N.new('ShaderNodeTexImage'); n10.name = 'Image Texture.003'; n10.location = (-133, 835)
n10.width = 329
n10.image = img_fronttop_clr
_L.new(n6.outputs[0], n5.inputs[0])
_L.new(n9.outputs[0], n8.inputs[4])
_L.new(n3.outputs[0], n6.inputs[2])
_L.new(n0.outputs[0], n1.inputs[1])
_L.new(n1.outputs[0], n6.inputs[5])
_L.new(n4.outputs[0], n9.inputs[0])
_L.new(n2.outputs[2], n4.inputs[0])
_L.new(n4.outputs[0], n3.inputs[0])
_L.new(n4.outputs[0], n0.inputs[0])
_L.new(n7.outputs[0], n6.inputs[0])
_L.new(n8.outputs[0], n7.inputs[0])
n5.is_active_output = True
mat_cover_mat.use_nodes = True; mat_cover_mat.node_tree.nodes.clear()
_N = mat_cover_mat.node_tree.nodes; _L = mat_cover_mat.node_tree.links
n0 = _N.new('ShaderNodeTexImage'); n0.name = 'Image Texture.002'; n0.location = (-118, 9)
n0.width = 140
n0.image = img_woodfinedark004_nrm_3k_jpg
n1 = _N.new('ShaderNodeNormalMap'); n1.name = 'Normal Map'; n1.location = (40, 44)
n2 = _N.new('ShaderNodeTexImage'); n2.name = 'Image Texture.001'; n2.location = (-139, 302)
n2.width = 267
n2.image = img_vintage_wallpaper_normal_jpg
n3 = _N.new('ShaderNodeOutputMaterial'); n3.name = 'Material Output'; n3.location = (936, 422)
n4 = _N.new('ShaderNodeBsdfPrincipled'); n4.name = 'Principled BSDF'; n4.location = (746, 555)
n4.width = 150
n4.subsurface_method = 'BURLEY'
n4.inputs[3].default_value = 1.45
n4.inputs[9].default_value = (1.0, 1.0, 1.0)
n5 = _N.new('ShaderNodeTexImage'); n5.name = 'Image Texture'; n5.location = (-130, 550)
n5.width = 329
n5.image = img_crawlspacecover_clr_psd
n6 = _N.new('ShaderNodeTexImage'); n6.name = 'Image Texture.003'; n6.location = (-177, 780)
n6.width = 329
n6.image = img_bedroomwallpaper1_clr
n7 = _N.new('ShaderNodeRGBCurve'); n7.name = 'RGB Curves'; n7.location = (291, 666)
_c = n7.mapping.curves[3]
while len(_c.points) > 2: _c.points.remove(_c.points[-1])
_c.points[0].location = (0.0, 0.0); _c.points[0].handle_type = 'AUTO'
_c.points[1].location = (0.6162, 1.0); _c.points[1].handle_type = 'AUTO'
_p = _c.points.new(1.0, 1.0); _p.handle_type = 'AUTO'
n7.mapping.update()
_L.new(n4.outputs[0], n3.inputs[0])
_L.new(n2.outputs[0], n4.inputs[2])
_L.new(n0.outputs[0], n1.inputs[1])
_L.new(n1.outputs[0], n4.inputs[5])
_L.new(n5.outputs[0], n7.inputs[1])
_L.new(n7.outputs[0], n4.inputs[0])
n3.is_active_output = True

# ---- world
world_world = bpy.data.worlds.new('World'); scene.world = world_world
world_world.color = (0.05088, 0.05088, 0.05088)
world_world.use_sun_shadow = False
world_world.sun_shadow_jitter_overblur = 0.0
world_world.cycles.sampling_method = 'MANUAL'

# ---- lights
light_area_002 = bpy.data.lights.new('Area.002', 'AREA')
light_area_002.transmission_factor = 0.0
light_area_002.energy = 245.0
light_area_002.shadow_buffer_clip_start = 0.5
light_area_002.shadow_soft_size = 22.14
light_area_002.shadow_maximum_resolution = 0.006
light_area_002.use_absolute_resolution = True
light_area_002.size = 22.14
light_area_002.size_y = 0.1
light_area_001 = bpy.data.lights.new('Area.001', 'AREA')
light_area_001.transmission_factor = 0.0
light_area_001.energy = 245.0
light_area_001.shadow_buffer_clip_start = 0.5
light_area_001.shadow_soft_size = 22.14
light_area_001.shadow_maximum_resolution = 0.006
light_area_001.use_absolute_resolution = True
light_area_001.size = 22.14
light_area_001.size_y = 0.1
light_area = bpy.data.lights.new('Area', 'AREA')
light_area.transmission_factor = 0.0
light_area.energy = 245.0
light_area.shadow_buffer_clip_start = 0.5
light_area.shadow_soft_size = 22.14
light_area.shadow_maximum_resolution = 0.006
light_area.use_absolute_resolution = True
light_area.size = 22.14
light_area.size_y = 0.1

# ---- meshes
me_cube = bpy.data.meshes.new('Cube')
me_cube.from_pydata([(-1.0, -1.0, -1.0), (-1.0, -1.0, 1.0), (-1.0, 1.0, -1.0), (-1.0, 1.0, 1.0), (1.0, -1.0, -1.0), (1.0, -1.0, 1.0), (1.0, 1.0, -1.0), (1.0, 1.0, 1.0), (-1.0, -0.9679, -1.0), (-1.0, -0.9679, 1.0), (1.0, -0.9679, -1.0), (1.0, -0.9679, 1.0), (-1.0, 0.9796, 1.0), (1.0, 0.9796, -1.0), (-1.0, 0.9796, -1.0), (1.0, 0.9796, 1.0), (-1.0, -1.0, 0.2622), (-1.0, 1.0, 0.2622), (1.0, 1.0, 0.2622), (1.0, -1.0, 0.2622), (1.0, -0.9679, 0.2622), (1.0, 0.9796, 0.2622), (-1.0, 1.0, -0.9393), (1.0, 1.0, -0.9393), (1.0, -1.0, -0.9393), (1.0, -0.9679, -0.9393), (1.0, 0.9796, -0.9393), (-1.0, -1.0, -0.9393), (-0.6953, 1.0, -1.0), (-0.6953, 1.0, 1.0), (-0.6953, -1.0, -1.0), (-0.6953, -1.0, 1.0), (-0.6953, -0.9679, 1.0), (-0.6953, -0.9679, -1.0), (-0.6953, 0.9796, -1.0), (-0.6953, 0.9796, 1.0), (-0.6953, -1.0, 0.2622), (-0.6953, 1.0, 0.2622), (-0.6953, 1.0, -0.9393), (-0.6953, -1.0, -0.9393)], [], [(37, 18, 7, 29), (20, 19, 5, 11), (36, 16, 1, 31), (33, 30, 4, 10), (32, 31, 1, 9), (35, 32, 9, 12), (34, 33, 10, 13), (21, 20, 11, 15), (18, 21, 15, 7), (28, 34, 13, 6), (29, 35, 12, 3), (23, 26, 21, 18), (26, 25, 20, 21), (39, 27, 16, 36), (25, 24, 19, 20), (38, 23, 18, 37), (28, 6, 23, 38), (10, 4, 24, 25), (30, 0, 27, 39), (13, 10, 25, 26), (6, 13, 26, 23), (4, 30, 39, 24), (2, 28, 38, 22), (22, 38, 37, 17), (24, 39, 36, 19), (7, 15, 35, 29), (2, 14, 34, 28), (14, 8, 33, 34), (15, 11, 32, 35), (11, 5, 31, 32), (8, 0, 30, 33), (19, 36, 31, 5), (17, 37, 29, 3)])
_uv = me_cube.uv_layers.new(name='UVMap')
_uv.uv.foreach_set('vector', [0.5, 0.5, 0.6665, 0.5, 0.6665, 0.6665, 0.5, 0.6665, 0.1667, 0.5, 0.0001665, 0.5, 0.0001665, 0.6665, 0.1667, 0.6665, 0.1667, 0.1667, 0.0001665, 0.1667, 0.0001665, 0.0001665, 0.1667, 0.0001665, 0.8333, 0.1667, 0.8333, 0.0001665, 0.9998, 0.0001665, 0.9998, 0.1667, 0.5, 0.1667, 0.5, 0.3332, 0.3335, 0.3332, 0.3335, 0.1667, 0.5, 0.08342, 0.5, 0.1667, 0.3335, 0.1667, 0.3335, 0.08342, 0.8333, 0.2499, 0.8333, 0.1667, 0.9998, 0.1667, 0.9998, 0.2499, 0.2499, 0.5, 0.1667, 0.5, 0.1667, 0.6665, 0.2499, 0.6665, 0.3332, 0.5, 0.2499, 0.5, 0.2499, 0.6665, 0.3332, 0.6665, 0.8333, 0.3332, 0.8333, 0.2499, 0.9998, 0.2499, 0.9998, 0.3332, 0.5, 0.0001665, 0.5, 0.08342, 0.3335, 0.08342, 0.3335, 0.0001665, 0.3332, 0.4167, 0.2499, 0.4167, 0.2499, 0.5, 0.3332, 0.5, 0.2499, 0.4167, 0.1667, 0.4167, 0.1667, 0.5, 0.2499, 0.5, 0.1667, 0.2499, 0.0001665, 0.2499, 0.0001665, 0.1667, 0.1667, 0.1667, 0.1667, 0.4167, 0.0001665, 0.4167, 0.0001665, 0.5, 0.1667, 0.5, 0.5, 0.4167, 0.6665, 0.4167, 0.6665, 0.5, 0.5, 0.5, 0.5, 0.3335, 0.6665, 0.3335, 0.6665, 0.4167, 0.5, 0.4167, 0.1667, 0.3335, 0.0001665, 0.3335, 0.0001665, 0.4167, 0.1667, 0.4167, 0.1667, 0.3332, 0.0001665, 0.3332, 0.0001665, 0.2499, 0.1667, 0.2499, 0.2499, 0.3335, 0.1667, 0.3335, 0.1667, 0.4167, 0.2499, 0.4167, 0.3332, 0.3335, 0.2499, 0.3335, 0.2499, 0.4167, 0.3332, 0.4167, 0.3332, 0.3332, 0.1667, 0.3332, 0.1667, 0.2499, 0.3332, 0.2499, 0.3335, 0.3335, 0.5, 0.3335, 0.5, 0.4167, 0.3335, 0.4167, 0.3335, 0.4167, 0.5, 0.4167, 0.5, 0.5, 0.3335, 0.5, 0.3332, 0.2499, 0.1667, 0.2499, 0.1667, 0.1667, 0.3332, 0.1667, 0.6665, 0.0001665, 0.6665, 0.08342, 0.5, 0.08342, 0.5, 0.0001665, 0.6668, 0.3332, 0.6668, 0.2499, 0.8333, 0.2499, 0.8333, 0.3332, 0.6668, 0.2499, 0.6668, 0.1667, 0.8333, 0.1667, 0.8333, 0.2499, 0.6665, 0.08342, 0.6665, 0.1667, 0.5, 0.1667, 0.5, 0.08342, 0.6665, 0.1667, 0.6665, 0.3332, 0.5, 0.3332, 0.5, 0.1667, 0.6668, 0.1667, 0.6668, 0.0001665, 0.8333, 0.0001665, 0.8333, 0.1667, 0.3332, 0.1667, 0.1667, 0.1667, 0.1667, 0.0001665, 0.3332, 0.0001665, 0.3335, 0.5, 0.5, 0.5, 0.5, 0.6665, 0.3335, 0.6665])
me_cube.materials.append(mat_crawlspace_mat)
me_cube.use_remesh_preserve_volume = False
me_cube.use_remesh_preserve_attributes = False
me_cube.use_mirror_vertex_groups = False
me_cube.update()
me_plane_003 = bpy.data.meshes.new('Plane.003')
me_plane_003.from_pydata([(17.18, -2.997, 3.626), (17.18, -2.997, -5.244), (17.18, 17.48, 3.626), (17.18, 17.48, -5.244), (17.18, -2.997, 0.01416), (17.18, 17.48, 0.01416), (17.18, -2.997, 1.885), (17.18, 17.48, 1.885), (17.18, -2.997, -2.697), (17.18, 17.48, -2.697), (17.18, 13.39, 3.626), (17.18, 13.39, -5.244), (17.18, 13.39, 0.01416), (17.18, 13.39, 1.885), (17.18, 13.39, -2.697), (17.18, 10.3, -5.244), (17.18, 10.3, 3.626), (17.18, 10.3, 0.01416), (17.18, 10.3, 1.885), (17.18, 10.3, -2.697), (1.305, 17.48, 3.626), (1.305, -2.997, 3.626), (1.305, 17.48, -5.244), (1.305, -2.997, -5.244), (1.305, 17.48, 0.01416), (1.305, -2.997, 0.01416), (1.305, 3.134, 3.626), (1.305, 3.134, -5.244), (1.305, 3.134, 0.01416), (1.305, 0.02304, 3.626), (1.305, 0.02304, -5.244), (1.305, 0.02304, 0.01416), (1.305, 17.48, 1.885), (1.305, -2.997, 1.885), (1.305, 3.134, 1.885), (1.305, 0.02304, 1.885), (1.305, -2.997, -2.697), (1.305, 0.02304, -2.697)], [], [(13, 10, 2, 7), (14, 12, 5, 9), (12, 13, 7, 5), (11, 14, 9, 3), (17, 18, 13, 12), (19, 17, 12, 14), (18, 16, 10, 13), (6, 0, 16, 18), (8, 4, 17, 19), (4, 6, 18, 17), (1, 8, 19, 15), (37, 36, 23, 30), (35, 33, 25, 31), (32, 34, 28, 24), (24, 28, 27, 22), (34, 35, 31, 28), (26, 29, 35, 34), (20, 26, 34, 32), (29, 21, 33, 35), (31, 25, 36, 37)])
_uv = me_plane_003.uv_layers.new(name='UVMap')
_uv.uv.foreach_set('vector', [0.7526, 0.6725, 0.7526, 0.5001, 0.9404, 0.5001, 0.9404, 0.6725, 0.7526, 0.8829, 0.7526, 0.7584, 0.9404, 0.7584, 0.9404, 0.8829, 0.7526, 0.7584, 0.7526, 0.6725, 0.9404, 0.6725, 0.9404, 0.7584, 0.7526, 0.9999, 0.7526, 0.8829, 0.9404, 0.8829, 0.9404, 0.9999, 0.6106, 0.7584, 0.6106, 0.6725, 0.7526, 0.6725, 0.7526, 0.7584, 0.6106, 0.8829, 0.6106, 0.7584, 0.7526, 0.7584, 0.7526, 0.8829, 0.6106, 0.6725, 0.6106, 0.5001, 0.7526, 0.5001, 0.7526, 0.6725, 0.0001371, 0.6725, 0.0001372, 0.5001, 0.6106, 0.5001, 0.6106, 0.6725, 0.0001371, 0.8829, 0.0001371, 0.7584, 0.6106, 0.7584, 0.6106, 0.8829, 0.0001371, 0.7584, 0.0001371, 0.6725, 0.6106, 0.6725, 0.6106, 0.7584, 0.0001371, 0.9999, 0.0001371, 0.8829, 0.6106, 0.8829, 0.6106, 0.9999, 0.1388, 0.1171, 0.0001371, 0.1171, 0.0001371, 0.0001374, 0.1388, 0.0001374, 0.1388, 0.3275, 0.0001371, 0.3275, 0.0001371, 0.2416, 0.1388, 0.2416, 0.9407, 0.3275, 0.2817, 0.3275, 0.2817, 0.2416, 0.9407, 0.2416, 0.9407, 0.2416, 0.2817, 0.2416, 0.2817, 0.0001372, 0.9407, 0.0001371, 0.2817, 0.3275, 0.1388, 0.3275, 0.1388, 0.2416, 0.2817, 0.2416, 0.2817, 0.4999, 0.1388, 0.4999, 0.1388, 0.3275, 0.2817, 0.3275, 0.9407, 0.4999, 0.2817, 0.4999, 0.2817, 0.3275, 0.9407, 0.3275, 0.1388, 0.4999, 0.0001371, 0.4999, 0.0001371, 0.3275, 0.1388, 0.3275, 0.1388, 0.2416, 0.0001371, 0.2416, 0.0001371, 0.1171, 0.1388, 0.1171])
me_plane_003.materials.append(mat_wall_001)
me_plane_003.use_remesh_preserve_volume = False
me_plane_003.use_remesh_preserve_attributes = False
me_plane_003.use_mirror_vertex_groups = False
me_plane_003.update()
me_plane = bpy.data.meshes.new('Plane')
me_plane.from_pydata([(-1.0, -1.0, 0.0), (1.0, -1.0, 0.0), (-1.0, 1.0, 0.0), (1.0, 1.0, 0.0)], [], [(0, 2, 3, 1)])
_uv = me_plane.uv_layers.new(name='UVMap')
_uv.uv.foreach_set('vector', [0.0001, 9.998e-05, 9.998e-05, 0.9999, 0.9999, 0.9999, 0.9999, 9.998e-05])
me_plane.materials.append(mat_ceil_mat)
me_plane.use_remesh_preserve_volume = False
me_plane.use_remesh_preserve_attributes = False
me_plane.use_mirror_vertex_groups = False
me_plane.update()
me_plane_001 = bpy.data.meshes.new('Plane.001')
me_plane_001.from_pydata([(1.305, 17.48, 3.696), (1.305, -2.997, 3.696), (1.305, 17.48, -5.244), (1.305, -2.997, -5.244), (17.18, -2.997, 3.696), (17.18, -2.997, -5.244), (17.18, 17.48, 3.696), (17.18, 17.48, -5.244), (1.305, 17.48, 0.01416), (1.305, -2.997, 0.01416), (17.18, -2.997, 0.01416), (17.18, 17.48, 0.01416), (11.66, 17.48, -5.244), (11.66, 17.48, 3.696), (11.66, 17.48, 0.01416), (14.8, 17.48, -5.244), (14.8, 17.48, 3.696), (14.8, 17.48, 0.01416), (9.504, -2.997, 3.696), (9.504, -2.997, -5.244), (9.504, -2.997, 0.01416), (6.525, -2.997, -5.244), (6.525, -2.997, 3.696), (6.525, -2.997, 0.01416), (1.305, 17.48, 1.885), (1.305, -2.997, 1.885), (17.18, -2.997, 1.885), (17.18, 17.48, 1.885), (11.66, 17.48, 1.885), (14.8, 17.48, 1.885), (9.504, -2.997, 1.885), (6.525, -2.997, 1.885), (1.305, -2.997, -2.697), (17.18, -2.997, -2.697), (17.18, 17.48, -2.697), (14.8, 17.48, -2.697), (9.504, -2.997, -2.697), (6.525, -2.997, -2.697)], [], [(29, 27, 6, 16), (35, 34, 11, 17), (30, 18, 4, 26), (2, 12, 14, 8), (24, 28, 13, 0), (28, 29, 16, 13), (36, 20, 10, 33), (31, 22, 18, 30), (25, 1, 22, 31), (32, 9, 23, 37), (9, 25, 31, 23), (14, 17, 29, 28), (8, 14, 28, 24), (20, 30, 26, 10), (17, 11, 27, 29), (3, 32, 37, 21), (21, 37, 36, 19), (19, 36, 33, 5), (15, 7, 34, 35)])
_uv = me_plane_001.uv_layers.new(name='UVMap')
_uv.uv.foreach_set('vector', [0.62, 0.8275, 0.7294, 0.8275, 0.7294, 0.9999, 0.62, 0.9999, 0.62, 0.6171, 0.7294, 0.6171, 0.7294, 0.7416, 0.62, 0.7416, 0.3766, 0.1725, 0.3766, 0.0001208, 0.7294, 0.0001208, 0.7294, 0.1725, 0.0001207, 0.5001, 0.4756, 0.5001, 0.4756, 0.7416, 0.0001208, 0.7416, 0.0001207, 0.8275, 0.4756, 0.8275, 0.4756, 0.9999, 0.0001208, 0.9999, 0.4756, 0.8275, 0.62, 0.8275, 0.62, 0.9999, 0.4756, 0.9999, 0.3766, 0.3829, 0.3766, 0.2584, 0.7294, 0.2584, 0.7294, 0.3829, 0.2398, 0.1725, 0.2398, 0.0001208, 0.3766, 0.0001208, 0.3766, 0.1725, 0.0001207, 0.1725, 0.0001208, 0.0001207, 0.2398, 0.0001208, 0.2398, 0.1725, 0.0001208, 0.3829, 0.0001208, 0.2584, 0.2398, 0.2584, 0.2398, 0.3829, 0.0001208, 0.2584, 0.0001207, 0.1725, 0.2398, 0.1725, 0.2398, 0.2584, 0.4756, 0.7416, 0.62, 0.7416, 0.62, 0.8275, 0.4756, 0.8275, 0.0001208, 0.7416, 0.4756, 0.7416, 0.4756, 0.8275, 0.0001207, 0.8275, 0.3766, 0.2584, 0.3766, 0.1725, 0.7294, 0.1725, 0.7294, 0.2584, 0.62, 0.7416, 0.7294, 0.7416, 0.7294, 0.8275, 0.62, 0.8275, 0.0001208, 0.4999, 0.0001208, 0.3829, 0.2398, 0.3829, 0.2398, 0.4999, 0.2398, 0.4999, 0.2398, 0.3829, 0.3766, 0.3829, 0.3766, 0.4999, 0.3766, 0.4999, 0.3766, 0.3829, 0.7294, 0.3829, 0.7294, 0.4999, 0.62, 0.5001, 0.7294, 0.5001, 0.7294, 0.6171, 0.62, 0.6171])
me_plane_001.materials.append(mat_wall)
me_plane_001.use_remesh_preserve_volume = False
me_plane_001.use_remesh_preserve_attributes = False
me_plane_001.use_mirror_vertex_groups = False
me_plane_001.update()
me_cube_008 = bpy.data.meshes.new('Cube.008')
me_cube_008.from_pydata([(-0.8138, 455.5, -0.6868), (-0.8138, 138.6, -0.6868), (-1.781, 138.6, -0.6868), (-1.781, 455.5, -0.6868), (-1.568, 455.5, 1.135), (-1.568, 138.6, 1.135), (-1.781, 138.6, 1.193), (-1.781, 455.5, 1.193), (-0.9184, 455.5, -0.3534), (-0.9245, 455.5, -0.02009), (-1.255, 455.5, 0.3132), (-1.172, 455.5, 0.6466), (-1.334, 455.5, 0.9799), (-0.9184, 138.6, -0.3534), (-0.9245, 138.6, -0.02009), (-1.255, 138.6, 0.3132), (-1.172, 138.6, 0.6466), (-1.334, 138.6, 0.9799), (-1.781, 138.6, -0.3534), (-1.781, 138.6, -0.02009), (-1.781, 138.6, 0.3132), (-1.781, 138.6, 0.6466), (-1.781, 138.6, 0.9799), (-1.781, 455.5, -0.3534), (-1.781, 455.5, -0.02009), (-1.781, 455.5, 0.3132), (-1.781, 455.5, 0.6466), (-1.781, 455.5, 0.9799)], [], [(0, 1, 2, 3), (4, 7, 6, 5), (12, 4, 5, 17), (17, 5, 6, 22), (22, 6, 7, 27), (8, 0, 3, 23), (4, 12, 27, 7), (12, 11, 26, 27), (11, 10, 25, 26), (10, 9, 24, 25), (9, 8, 23, 24), (2, 18, 23, 3), (18, 19, 24, 23), (19, 20, 25, 24), (20, 21, 26, 25), (21, 22, 27, 26), (1, 13, 18, 2), (13, 14, 19, 18), (14, 15, 20, 19), (15, 16, 21, 20), (16, 17, 22, 21), (0, 8, 13, 1), (8, 9, 14, 13), (9, 10, 15, 14), (10, 11, 16, 15), (11, 12, 17, 16)])
_uv = me_cube_008.uv_layers.new(name='UVMap')
_uv.uv.foreach_set('vector', [0.8184, 0.1566, 0.0001274, 0.1566, 0.0001267, 0.00013, 0.8184, 0.0001267, 0.8184, 0.5036, 0.8184, 0.5393, 0.0001274, 0.5393, 0.0001274, 0.5036, 0.8184, 0.4583, 0.8184, 0.5036, 0.0001274, 0.5036, 0.0001275, 0.4582, 0.891, 0.2695, 0.8531, 0.2946, 0.8187, 0.304, 0.8187, 0.2695, 0.0001272, 0.5738, 0.0001274, 0.5393, 0.8184, 0.5393, 0.8184, 0.5738, 0.2501, 0.8604, 0.304, 0.8434, 0.304, 0.9999, 0.2501, 0.9999, 0.00956, 0.9654, 0.03458, 0.9276, 0.03458, 0.9999, 0.0001267, 0.9999, 0.03458, 0.9276, 0.08846, 0.9014, 0.08846, 0.9999, 0.03458, 0.9999, 0.08846, 0.9014, 0.1423, 0.9148, 0.1423, 0.9999, 0.08846, 0.9999, 0.1423, 0.9148, 0.1962, 0.8613, 0.1962, 0.9999, 0.1423, 0.9999, 0.1962, 0.8613, 0.2501, 0.8604, 0.2501, 0.9999, 0.1962, 0.9999, 0.0001267, 0.8432, 0.0001267, 0.7893, 0.8184, 0.7893, 0.8184, 0.8432, 0.0001267, 0.7893, 0.0001267, 0.7354, 0.8184, 0.7354, 0.8184, 0.7893, 0.0001267, 0.7354, 0.0001268, 0.6815, 0.8184, 0.6816, 0.8184, 0.7354, 0.0001268, 0.6815, 0.000127, 0.6277, 0.8184, 0.6277, 0.8184, 0.6816, 0.000127, 0.6277, 0.0001272, 0.5738, 0.8184, 0.5738, 0.8184, 0.6277, 0.9751, 0.0001267, 0.9582, 0.05401, 0.8187, 0.05401, 0.8187, 0.0001267, 0.9582, 0.05401, 0.9572, 0.1079, 0.8187, 0.1079, 0.8187, 0.05401, 0.9572, 0.1079, 0.9038, 0.1618, 0.8187, 0.1618, 0.8187, 0.1079, 0.9038, 0.1618, 0.9172, 0.2157, 0.8187, 0.2157, 0.8187, 0.1618, 0.9172, 0.2157, 0.891, 0.2695, 0.8187, 0.2695, 0.8187, 0.2157, 0.8184, 0.1566, 0.8184, 0.213, 0.0001275, 0.213, 0.0001274, 0.1566, 0.8184, 0.213, 0.8184, 0.2669, 0.0001276, 0.2669, 0.0001275, 0.213, 0.8184, 0.2669, 0.8184, 0.3428, 0.0001278, 0.3428, 0.0001276, 0.2669, 0.8184, 0.3428, 0.8184, 0.3983, 0.0001277, 0.3983, 0.0001278, 0.3428, 0.8184, 0.3983, 0.8184, 0.4583, 0.0001275, 0.4582, 0.0001277, 0.3983])
me_cube_008.materials.append(mat_rim_mat_008)
me_cube_008.use_remesh_preserve_volume = False
me_cube_008.use_remesh_preserve_attributes = False
me_cube_008.use_mirror_vertex_groups = False
me_cube_008.update()
me_cube_007 = bpy.data.meshes.new('Cube.007')
me_cube_007.from_pydata([(0.6022, 2.531, -0.8095), (0.6022, -2.531, -0.8095), (-0.3655, -2.531, -0.8095), (-0.3655, 2.531, -0.8095), (-0.1523, 2.531, 1.012), (-0.1523, -2.531, 1.012), (-0.3655, -2.531, 1.07), (-0.3655, 2.531, 1.07), (0.4976, 2.531, -0.4761), (0.4915, 2.531, -0.1428), (0.1609, 2.531, 0.1905), (0.2439, 2.531, 0.5239), (0.08173, 2.531, 0.8572), (0.4976, -2.531, -0.4761), (0.4915, -2.531, -0.1428), (0.1609, -2.531, 0.1905), (0.2439, -2.531, 0.5239), (0.08173, -2.531, 0.8572), (-0.3655, -2.531, -0.4761), (-0.3655, -2.531, -0.1428), (-0.3655, -2.531, 0.1905), (-0.3655, -2.531, 0.5239), (-0.3655, -2.531, 0.8572), (-0.3655, 2.531, -0.4761), (-0.3655, 2.531, -0.1428), (-0.3655, 2.531, 0.1905), (-0.3655, 2.531, 0.5239), (-0.3655, 2.531, 0.8572)], [], [(0, 1, 2, 3), (4, 7, 6, 5), (12, 4, 5, 17), (17, 5, 6, 22), (22, 6, 7, 27), (8, 0, 3, 23), (4, 12, 27, 7), (12, 11, 26, 27), (11, 10, 25, 26), (10, 9, 24, 25), (9, 8, 23, 24), (2, 18, 23, 3), (18, 19, 24, 23), (19, 20, 25, 24), (20, 21, 26, 25), (21, 22, 27, 26), (1, 13, 18, 2), (13, 14, 19, 18), (14, 15, 20, 19), (15, 16, 21, 20), (16, 17, 22, 21), (0, 8, 13, 1), (8, 9, 14, 13), (9, 10, 15, 14), (10, 11, 16, 15), (11, 12, 17, 16)])
_uv = me_cube_007.uv_layers.new(name='UVMap')
_uv.uv.foreach_set('vector', [0.8184, 0.1566, 0.0001274, 0.1566, 0.0001267, 0.00013, 0.8184, 0.0001267, 0.8184, 0.5036, 0.8184, 0.5393, 0.0001274, 0.5393, 0.0001274, 0.5036, 0.8184, 0.4583, 0.8184, 0.5036, 0.0001274, 0.5036, 0.0001275, 0.4582, 0.891, 0.2695, 0.8531, 0.2946, 0.8187, 0.304, 0.8187, 0.2695, 0.0001272, 0.5738, 0.0001274, 0.5393, 0.8184, 0.5393, 0.8184, 0.5738, 0.2501, 0.8604, 0.304, 0.8434, 0.304, 0.9999, 0.2501, 0.9999, 0.00956, 0.9654, 0.03458, 0.9276, 0.03458, 0.9999, 0.0001267, 0.9999, 0.03458, 0.9276, 0.08846, 0.9014, 0.08846, 0.9999, 0.03458, 0.9999, 0.08846, 0.9014, 0.1423, 0.9148, 0.1423, 0.9999, 0.08846, 0.9999, 0.1423, 0.9148, 0.1962, 0.8613, 0.1962, 0.9999, 0.1423, 0.9999, 0.1962, 0.8613, 0.2501, 0.8604, 0.2501, 0.9999, 0.1962, 0.9999, 0.0001267, 0.8432, 0.0001267, 0.7893, 0.8184, 0.7893, 0.8184, 0.8432, 0.0001267, 0.7893, 0.0001267, 0.7354, 0.8184, 0.7354, 0.8184, 0.7893, 0.0001267, 0.7354, 0.0001268, 0.6815, 0.8184, 0.6816, 0.8184, 0.7354, 0.0001268, 0.6815, 0.000127, 0.6277, 0.8184, 0.6277, 0.8184, 0.6816, 0.000127, 0.6277, 0.0001272, 0.5738, 0.8184, 0.5738, 0.8184, 0.6277, 0.9751, 0.0001267, 0.9582, 0.05401, 0.8187, 0.05401, 0.8187, 0.0001267, 0.9582, 0.05401, 0.9572, 0.1079, 0.8187, 0.1079, 0.8187, 0.05401, 0.9572, 0.1079, 0.9038, 0.1618, 0.8187, 0.1618, 0.8187, 0.1079, 0.9038, 0.1618, 0.9172, 0.2157, 0.8187, 0.2157, 0.8187, 0.1618, 0.9172, 0.2157, 0.891, 0.2695, 0.8187, 0.2695, 0.8187, 0.2157, 0.8184, 0.1566, 0.8184, 0.213, 0.0001275, 0.213, 0.0001274, 0.1566, 0.8184, 0.213, 0.8184, 0.2669, 0.0001276, 0.2669, 0.0001275, 0.213, 0.8184, 0.2669, 0.8184, 0.3428, 0.0001278, 0.3428, 0.0001276, 0.2669, 0.8184, 0.3428, 0.8184, 0.3983, 0.0001277, 0.3983, 0.0001278, 0.3428, 0.8184, 0.3983, 0.8184, 0.4583, 0.0001275, 0.4582, 0.0001277, 0.3983])
me_cube_007.materials.append(mat_rim_mat)
me_cube_007.use_remesh_preserve_volume = False
me_cube_007.use_remesh_preserve_attributes = False
me_cube_007.use_mirror_vertex_groups = False
me_cube_007.update()
me_cube_006 = bpy.data.meshes.new('Cube.006')
me_cube_006.from_pydata([(0.6022, 2.531, -0.8095), (0.6022, -2.531, -0.8095), (-0.3655, -2.531, -0.8095), (-0.3655, 2.531, -0.8095), (-0.1523, 2.531, 1.012), (-0.1523, -2.531, 1.012), (-0.3655, -2.531, 1.07), (-0.3655, 2.531, 1.07), (0.4976, 2.531, -0.4761), (0.4915, 2.531, -0.1428), (0.1609, 2.531, 0.1905), (0.2439, 2.531, 0.5239), (0.08173, 2.531, 0.8572), (0.4976, -2.531, -0.4761), (0.4915, -2.531, -0.1428), (0.1609, -2.531, 0.1905), (0.2439, -2.531, 0.5239), (0.08173, -2.531, 0.8572), (-0.3655, -2.531, -0.4761), (-0.3655, -2.531, -0.1428), (-0.3655, -2.531, 0.1905), (-0.3655, -2.531, 0.5239), (-0.3655, -2.531, 0.8572), (-0.3655, 2.531, -0.4761), (-0.3655, 2.531, -0.1428), (-0.3655, 2.531, 0.1905), (-0.3655, 2.531, 0.5239), (-0.3655, 2.531, 0.8572)], [], [(0, 1, 2, 3), (4, 7, 6, 5), (12, 4, 5, 17), (17, 5, 6, 22), (22, 6, 7, 27), (8, 0, 3, 23), (4, 12, 27, 7), (12, 11, 26, 27), (11, 10, 25, 26), (10, 9, 24, 25), (9, 8, 23, 24), (2, 18, 23, 3), (18, 19, 24, 23), (19, 20, 25, 24), (20, 21, 26, 25), (21, 22, 27, 26), (1, 13, 18, 2), (13, 14, 19, 18), (14, 15, 20, 19), (15, 16, 21, 20), (16, 17, 22, 21), (0, 8, 13, 1), (8, 9, 14, 13), (9, 10, 15, 14), (10, 11, 16, 15), (11, 12, 17, 16)])
_uv = me_cube_006.uv_layers.new(name='UVMap')
_uv.uv.foreach_set('vector', [0.8184, 0.1566, 0.0001274, 0.1566, 0.0001267, 0.00013, 0.8184, 0.0001267, 0.8184, 0.5036, 0.8184, 0.5393, 0.0001274, 0.5393, 0.0001274, 0.5036, 0.8184, 0.4583, 0.8184, 0.5036, 0.0001274, 0.5036, 0.0001275, 0.4582, 0.891, 0.2695, 0.8531, 0.2946, 0.8187, 0.304, 0.8187, 0.2695, 0.0001272, 0.5738, 0.0001274, 0.5393, 0.8184, 0.5393, 0.8184, 0.5738, 0.2501, 0.8604, 0.304, 0.8434, 0.304, 0.9999, 0.2501, 0.9999, 0.00956, 0.9654, 0.03458, 0.9276, 0.03458, 0.9999, 0.0001267, 0.9999, 0.03458, 0.9276, 0.08846, 0.9014, 0.08846, 0.9999, 0.03458, 0.9999, 0.08846, 0.9014, 0.1423, 0.9148, 0.1423, 0.9999, 0.08846, 0.9999, 0.1423, 0.9148, 0.1962, 0.8613, 0.1962, 0.9999, 0.1423, 0.9999, 0.1962, 0.8613, 0.2501, 0.8604, 0.2501, 0.9999, 0.1962, 0.9999, 0.0001267, 0.8432, 0.0001267, 0.7893, 0.8184, 0.7893, 0.8184, 0.8432, 0.0001267, 0.7893, 0.0001267, 0.7354, 0.8184, 0.7354, 0.8184, 0.7893, 0.0001267, 0.7354, 0.0001268, 0.6815, 0.8184, 0.6816, 0.8184, 0.7354, 0.0001268, 0.6815, 0.000127, 0.6277, 0.8184, 0.6277, 0.8184, 0.6816, 0.000127, 0.6277, 0.0001272, 0.5738, 0.8184, 0.5738, 0.8184, 0.6277, 0.9751, 0.0001267, 0.9582, 0.05401, 0.8187, 0.05401, 0.8187, 0.0001267, 0.9582, 0.05401, 0.9572, 0.1079, 0.8187, 0.1079, 0.8187, 0.05401, 0.9572, 0.1079, 0.9038, 0.1618, 0.8187, 0.1618, 0.8187, 0.1079, 0.9038, 0.1618, 0.9172, 0.2157, 0.8187, 0.2157, 0.8187, 0.1618, 0.9172, 0.2157, 0.891, 0.2695, 0.8187, 0.2695, 0.8187, 0.2157, 0.8184, 0.1566, 0.8184, 0.213, 0.0001275, 0.213, 0.0001274, 0.1566, 0.8184, 0.213, 0.8184, 0.2669, 0.0001276, 0.2669, 0.0001275, 0.213, 0.8184, 0.2669, 0.8184, 0.3428, 0.0001278, 0.3428, 0.0001276, 0.2669, 0.8184, 0.3428, 0.8184, 0.3983, 0.0001277, 0.3983, 0.0001278, 0.3428, 0.8184, 0.3983, 0.8184, 0.4583, 0.0001275, 0.4582, 0.0001277, 0.3983])
me_cube_006.materials.append(mat_rim_mat_005)
me_cube_006.use_remesh_preserve_volume = False
me_cube_006.use_remesh_preserve_attributes = False
me_cube_006.use_mirror_vertex_groups = False
me_cube_006.update()
me_cube_005 = bpy.data.meshes.new('Cube.005')
me_cube_005.from_pydata([(0.6022, 2.531, -0.8095), (0.6022, -2.531, -0.8095), (-0.3655, -2.531, -0.8095), (-0.3655, 2.531, -0.8095), (-0.1523, 2.531, 1.012), (-0.1523, -2.531, 1.012), (-0.3655, -2.531, 1.07), (-0.3655, 2.531, 1.07), (0.4976, 2.531, -0.4761), (0.4915, 2.531, -0.1428), (0.1609, 2.531, 0.1905), (0.2439, 2.531, 0.5239), (0.08173, 2.531, 0.8572), (0.4976, -2.531, -0.4761), (0.4915, -2.531, -0.1428), (0.1609, -2.531, 0.1905), (0.2439, -2.531, 0.5239), (0.08173, -2.531, 0.8572), (-0.3655, -2.531, -0.4761), (-0.3655, -2.531, -0.1428), (-0.3655, -2.531, 0.1905), (-0.3655, -2.531, 0.5239), (-0.3655, -2.531, 0.8572), (-0.3655, 2.531, -0.4761), (-0.3655, 2.531, -0.1428), (-0.3655, 2.531, 0.1905), (-0.3655, 2.531, 0.5239), (-0.3655, 2.531, 0.8572)], [], [(0, 1, 2, 3), (4, 7, 6, 5), (12, 4, 5, 17), (17, 5, 6, 22), (22, 6, 7, 27), (8, 0, 3, 23), (4, 12, 27, 7), (12, 11, 26, 27), (11, 10, 25, 26), (10, 9, 24, 25), (9, 8, 23, 24), (2, 18, 23, 3), (18, 19, 24, 23), (19, 20, 25, 24), (20, 21, 26, 25), (21, 22, 27, 26), (1, 13, 18, 2), (13, 14, 19, 18), (14, 15, 20, 19), (15, 16, 21, 20), (16, 17, 22, 21), (0, 8, 13, 1), (8, 9, 14, 13), (9, 10, 15, 14), (10, 11, 16, 15), (11, 12, 17, 16)])
_uv = me_cube_005.uv_layers.new(name='UVMap')
_uv.uv.foreach_set('vector', [0.8184, 0.1566, 0.0001274, 0.1566, 0.0001267, 0.00013, 0.8184, 0.0001267, 0.8184, 0.5036, 0.8184, 0.5393, 0.0001274, 0.5393, 0.0001274, 0.5036, 0.8184, 0.4583, 0.8184, 0.5036, 0.0001274, 0.5036, 0.0001275, 0.4582, 0.891, 0.2695, 0.8531, 0.2946, 0.8187, 0.304, 0.8187, 0.2695, 0.0001272, 0.5738, 0.0001274, 0.5393, 0.8184, 0.5393, 0.8184, 0.5738, 0.2501, 0.8604, 0.304, 0.8434, 0.304, 0.9999, 0.2501, 0.9999, 0.00956, 0.9654, 0.03458, 0.9276, 0.03458, 0.9999, 0.0001267, 0.9999, 0.03458, 0.9276, 0.08846, 0.9014, 0.08846, 0.9999, 0.03458, 0.9999, 0.08846, 0.9014, 0.1423, 0.9148, 0.1423, 0.9999, 0.08846, 0.9999, 0.1423, 0.9148, 0.1962, 0.8613, 0.1962, 0.9999, 0.1423, 0.9999, 0.1962, 0.8613, 0.2501, 0.8604, 0.2501, 0.9999, 0.1962, 0.9999, 0.0001267, 0.8432, 0.0001267, 0.7893, 0.8184, 0.7893, 0.8184, 0.8432, 0.0001267, 0.7893, 0.0001267, 0.7354, 0.8184, 0.7354, 0.8184, 0.7893, 0.0001267, 0.7354, 0.0001268, 0.6815, 0.8184, 0.6816, 0.8184, 0.7354, 0.0001268, 0.6815, 0.000127, 0.6277, 0.8184, 0.6277, 0.8184, 0.6816, 0.000127, 0.6277, 0.0001272, 0.5738, 0.8184, 0.5738, 0.8184, 0.6277, 0.9751, 0.0001267, 0.9582, 0.05401, 0.8187, 0.05401, 0.8187, 0.0001267, 0.9582, 0.05401, 0.9572, 0.1079, 0.8187, 0.1079, 0.8187, 0.05401, 0.9572, 0.1079, 0.9038, 0.1618, 0.8187, 0.1618, 0.8187, 0.1079, 0.9038, 0.1618, 0.9172, 0.2157, 0.8187, 0.2157, 0.8187, 0.1618, 0.9172, 0.2157, 0.891, 0.2695, 0.8187, 0.2695, 0.8187, 0.2157, 0.8184, 0.1566, 0.8184, 0.213, 0.0001275, 0.213, 0.0001274, 0.1566, 0.8184, 0.213, 0.8184, 0.2669, 0.0001276, 0.2669, 0.0001275, 0.213, 0.8184, 0.2669, 0.8184, 0.3428, 0.0001278, 0.3428, 0.0001276, 0.2669, 0.8184, 0.3428, 0.8184, 0.3983, 0.0001277, 0.3983, 0.0001278, 0.3428, 0.8184, 0.3983, 0.8184, 0.4583, 0.0001275, 0.4582, 0.0001277, 0.3983])
me_cube_005.materials.append(mat_rim_mat_001)
me_cube_005.use_remesh_preserve_volume = False
me_cube_005.use_remesh_preserve_attributes = False
me_cube_005.use_mirror_vertex_groups = False
me_cube_005.update()
me_cube_004 = bpy.data.meshes.new('Cube.004')
me_cube_004.from_pydata([(0.6022, 2.531, -0.8095), (0.6022, -2.531, -0.8095), (-0.3655, -2.531, -0.8095), (-0.3655, 2.531, -0.8095), (-0.1523, 2.531, 1.012), (-0.1523, -2.531, 1.012), (-0.3655, -2.531, 1.07), (-0.3655, 2.531, 1.07), (0.4976, 2.531, -0.4761), (0.4915, 2.531, -0.1428), (0.1609, 2.531, 0.1905), (0.2439, 2.531, 0.5239), (0.08173, 2.531, 0.8572), (0.4976, -2.531, -0.4761), (0.4915, -2.531, -0.1428), (0.1609, -2.531, 0.1905), (0.2439, -2.531, 0.5239), (0.08173, -2.531, 0.8572), (-0.3655, -2.531, -0.4761), (-0.3655, -2.531, -0.1428), (-0.3655, -2.531, 0.1905), (-0.3655, -2.531, 0.5239), (-0.3655, -2.531, 0.8572), (-0.3655, 2.531, -0.4761), (-0.3655, 2.531, -0.1428), (-0.3655, 2.531, 0.1905), (-0.3655, 2.531, 0.5239), (-0.3655, 2.531, 0.8572)], [], [(0, 1, 2, 3), (4, 7, 6, 5), (12, 4, 5, 17), (17, 5, 6, 22), (22, 6, 7, 27), (8, 0, 3, 23), (4, 12, 27, 7), (12, 11, 26, 27), (11, 10, 25, 26), (10, 9, 24, 25), (9, 8, 23, 24), (2, 18, 23, 3), (18, 19, 24, 23), (19, 20, 25, 24), (20, 21, 26, 25), (21, 22, 27, 26), (1, 13, 18, 2), (13, 14, 19, 18), (14, 15, 20, 19), (15, 16, 21, 20), (16, 17, 22, 21), (0, 8, 13, 1), (8, 9, 14, 13), (9, 10, 15, 14), (10, 11, 16, 15), (11, 12, 17, 16)])
_uv = me_cube_004.uv_layers.new(name='UVMap')
_uv.uv.foreach_set('vector', [0.8184, 0.1566, 0.0001274, 0.1566, 0.0001267, 0.00013, 0.8184, 0.0001267, 0.8184, 0.5036, 0.8184, 0.5393, 0.0001274, 0.5393, 0.0001274, 0.5036, 0.8184, 0.4583, 0.8184, 0.5036, 0.0001274, 0.5036, 0.0001275, 0.4582, 0.891, 0.2695, 0.8531, 0.2946, 0.8187, 0.304, 0.8187, 0.2695, 0.0001272, 0.5738, 0.0001274, 0.5393, 0.8184, 0.5393, 0.8184, 0.5738, 0.2501, 0.8604, 0.304, 0.8434, 0.304, 0.9999, 0.2501, 0.9999, 0.00956, 0.9654, 0.03458, 0.9276, 0.03458, 0.9999, 0.0001267, 0.9999, 0.03458, 0.9276, 0.08846, 0.9014, 0.08846, 0.9999, 0.03458, 0.9999, 0.08846, 0.9014, 0.1423, 0.9148, 0.1423, 0.9999, 0.08846, 0.9999, 0.1423, 0.9148, 0.1962, 0.8613, 0.1962, 0.9999, 0.1423, 0.9999, 0.1962, 0.8613, 0.2501, 0.8604, 0.2501, 0.9999, 0.1962, 0.9999, 0.0001267, 0.8432, 0.0001267, 0.7893, 0.8184, 0.7893, 0.8184, 0.8432, 0.0001267, 0.7893, 0.0001267, 0.7354, 0.8184, 0.7354, 0.8184, 0.7893, 0.0001267, 0.7354, 0.0001268, 0.6815, 0.8184, 0.6816, 0.8184, 0.7354, 0.0001268, 0.6815, 0.000127, 0.6277, 0.8184, 0.6277, 0.8184, 0.6816, 0.000127, 0.6277, 0.0001272, 0.5738, 0.8184, 0.5738, 0.8184, 0.6277, 0.9751, 0.0001267, 0.9582, 0.05401, 0.8187, 0.05401, 0.8187, 0.0001267, 0.9582, 0.05401, 0.9572, 0.1079, 0.8187, 0.1079, 0.8187, 0.05401, 0.9572, 0.1079, 0.9038, 0.1618, 0.8187, 0.1618, 0.8187, 0.1079, 0.9038, 0.1618, 0.9172, 0.2157, 0.8187, 0.2157, 0.8187, 0.1618, 0.9172, 0.2157, 0.891, 0.2695, 0.8187, 0.2695, 0.8187, 0.2157, 0.8184, 0.1566, 0.8184, 0.213, 0.0001275, 0.213, 0.0001274, 0.1566, 0.8184, 0.213, 0.8184, 0.2669, 0.0001276, 0.2669, 0.0001275, 0.213, 0.8184, 0.2669, 0.8184, 0.3428, 0.0001278, 0.3428, 0.0001276, 0.2669, 0.8184, 0.3428, 0.8184, 0.3983, 0.0001277, 0.3983, 0.0001278, 0.3428, 0.8184, 0.3983, 0.8184, 0.4583, 0.0001275, 0.4582, 0.0001277, 0.3983])
me_cube_004.materials.append(mat_rim_mat_006)
me_cube_004.use_remesh_preserve_volume = False
me_cube_004.use_remesh_preserve_attributes = False
me_cube_004.use_mirror_vertex_groups = False
me_cube_004.update()
me_cube_003 = bpy.data.meshes.new('Cube.003')
me_cube_003.from_pydata([(0.6022, 2.531, -0.8095), (0.6022, -2.531, -0.8095), (-0.3655, -2.531, -0.8095), (-0.3655, 2.531, -0.8095), (-0.1523, 2.531, 1.012), (-0.1523, -2.531, 1.012), (-0.3655, -2.531, 1.07), (-0.3655, 2.531, 1.07), (0.4976, 2.531, -0.4761), (0.4915, 2.531, -0.1428), (0.1609, 2.531, 0.1905), (0.2439, 2.531, 0.5239), (0.08173, 2.531, 0.8572), (0.4976, -2.531, -0.4761), (0.4915, -2.531, -0.1428), (0.1609, -2.531, 0.1905), (0.2439, -2.531, 0.5239), (0.08173, -2.531, 0.8572), (-0.3655, -2.531, -0.4761), (-0.3655, -2.531, -0.1428), (-0.3655, -2.531, 0.1905), (-0.3655, -2.531, 0.5239), (-0.3655, -2.531, 0.8572), (-0.3655, 2.531, -0.4761), (-0.3655, 2.531, -0.1428), (-0.3655, 2.531, 0.1905), (-0.3655, 2.531, 0.5239), (-0.3655, 2.531, 0.8572)], [], [(0, 1, 2, 3), (4, 7, 6, 5), (12, 4, 5, 17), (17, 5, 6, 22), (22, 6, 7, 27), (8, 0, 3, 23), (4, 12, 27, 7), (12, 11, 26, 27), (11, 10, 25, 26), (10, 9, 24, 25), (9, 8, 23, 24), (2, 18, 23, 3), (18, 19, 24, 23), (19, 20, 25, 24), (20, 21, 26, 25), (21, 22, 27, 26), (1, 13, 18, 2), (13, 14, 19, 18), (14, 15, 20, 19), (15, 16, 21, 20), (16, 17, 22, 21), (0, 8, 13, 1), (8, 9, 14, 13), (9, 10, 15, 14), (10, 11, 16, 15), (11, 12, 17, 16)])
_uv = me_cube_003.uv_layers.new(name='UVMap')
_uv.uv.foreach_set('vector', [0.8184, 0.1566, 0.0001274, 0.1566, 0.0001267, 0.00013, 0.8184, 0.0001267, 0.8184, 0.5036, 0.8184, 0.5393, 0.0001274, 0.5393, 0.0001274, 0.5036, 0.8184, 0.4583, 0.8184, 0.5036, 0.0001274, 0.5036, 0.0001275, 0.4582, 0.891, 0.2695, 0.8531, 0.2946, 0.8187, 0.304, 0.8187, 0.2695, 0.0001272, 0.5738, 0.0001274, 0.5393, 0.8184, 0.5393, 0.8184, 0.5738, 0.2501, 0.8604, 0.304, 0.8434, 0.304, 0.9999, 0.2501, 0.9999, 0.00956, 0.9654, 0.03458, 0.9276, 0.03458, 0.9999, 0.0001267, 0.9999, 0.03458, 0.9276, 0.08846, 0.9014, 0.08846, 0.9999, 0.03458, 0.9999, 0.08846, 0.9014, 0.1423, 0.9148, 0.1423, 0.9999, 0.08846, 0.9999, 0.1423, 0.9148, 0.1962, 0.8613, 0.1962, 0.9999, 0.1423, 0.9999, 0.1962, 0.8613, 0.2501, 0.8604, 0.2501, 0.9999, 0.1962, 0.9999, 0.0001267, 0.8432, 0.0001267, 0.7893, 0.8184, 0.7893, 0.8184, 0.8432, 0.0001267, 0.7893, 0.0001267, 0.7354, 0.8184, 0.7354, 0.8184, 0.7893, 0.0001267, 0.7354, 0.0001268, 0.6815, 0.8184, 0.6816, 0.8184, 0.7354, 0.0001268, 0.6815, 0.000127, 0.6277, 0.8184, 0.6277, 0.8184, 0.6816, 0.000127, 0.6277, 0.0001272, 0.5738, 0.8184, 0.5738, 0.8184, 0.6277, 0.9751, 0.0001267, 0.9582, 0.05401, 0.8187, 0.05401, 0.8187, 0.0001267, 0.9582, 0.05401, 0.9572, 0.1079, 0.8187, 0.1079, 0.8187, 0.05401, 0.9572, 0.1079, 0.9038, 0.1618, 0.8187, 0.1618, 0.8187, 0.1079, 0.9038, 0.1618, 0.9172, 0.2157, 0.8187, 0.2157, 0.8187, 0.1618, 0.9172, 0.2157, 0.891, 0.2695, 0.8187, 0.2695, 0.8187, 0.2157, 0.8184, 0.1566, 0.8184, 0.213, 0.0001275, 0.213, 0.0001274, 0.1566, 0.8184, 0.213, 0.8184, 0.2669, 0.0001276, 0.2669, 0.0001275, 0.213, 0.8184, 0.2669, 0.8184, 0.3428, 0.0001278, 0.3428, 0.0001276, 0.2669, 0.8184, 0.3428, 0.8184, 0.3983, 0.0001277, 0.3983, 0.0001278, 0.3428, 0.8184, 0.3983, 0.8184, 0.4583, 0.0001275, 0.4582, 0.0001277, 0.3983])
me_cube_003.materials.append(mat_rim_mat_009)
me_cube_003.use_remesh_preserve_volume = False
me_cube_003.use_remesh_preserve_attributes = False
me_cube_003.use_mirror_vertex_groups = False
me_cube_003.update()
me_cube_002 = bpy.data.meshes.new('Cube.002')
me_cube_002.from_pydata([(-0.8138, 455.5, -0.6868), (-0.8138, 138.6, -0.6868), (-1.781, 138.6, -0.6868), (-1.781, 455.5, -0.6868), (-1.568, 455.5, 1.135), (-1.568, 138.6, 1.135), (-1.781, 138.6, 1.193), (-1.781, 455.5, 1.193), (-0.9184, 455.5, -0.3534), (-0.9245, 455.5, -0.02009), (-1.255, 455.5, 0.3132), (-1.172, 455.5, 0.6466), (-1.334, 455.5, 0.9799), (-0.9184, 138.6, -0.3534), (-0.9245, 138.6, -0.02009), (-1.255, 138.6, 0.3132), (-1.172, 138.6, 0.6466), (-1.334, 138.6, 0.9799), (-1.781, 138.6, -0.3534), (-1.781, 138.6, -0.02009), (-1.781, 138.6, 0.3132), (-1.781, 138.6, 0.6466), (-1.781, 138.6, 0.9799), (-1.781, 455.5, -0.3534), (-1.781, 455.5, -0.02009), (-1.781, 455.5, 0.3132), (-1.781, 455.5, 0.6466), (-1.781, 455.5, 0.9799)], [], [(0, 1, 2, 3), (4, 7, 6, 5), (12, 4, 5, 17), (17, 5, 6, 22), (22, 6, 7, 27), (8, 0, 3, 23), (4, 12, 27, 7), (12, 11, 26, 27), (11, 10, 25, 26), (10, 9, 24, 25), (9, 8, 23, 24), (2, 18, 23, 3), (18, 19, 24, 23), (19, 20, 25, 24), (20, 21, 26, 25), (21, 22, 27, 26), (1, 13, 18, 2), (13, 14, 19, 18), (14, 15, 20, 19), (15, 16, 21, 20), (16, 17, 22, 21), (0, 8, 13, 1), (8, 9, 14, 13), (9, 10, 15, 14), (10, 11, 16, 15), (11, 12, 17, 16)])
_uv = me_cube_002.uv_layers.new(name='UVMap')
_uv.uv.foreach_set('vector', [0.8184, 0.1566, 0.0001274, 0.1566, 0.0001267, 0.00013, 0.8184, 0.0001267, 0.8184, 0.5036, 0.8184, 0.5393, 0.0001274, 0.5393, 0.0001274, 0.5036, 0.8184, 0.4583, 0.8184, 0.5036, 0.0001274, 0.5036, 0.0001275, 0.4582, 0.891, 0.2695, 0.8531, 0.2946, 0.8187, 0.304, 0.8187, 0.2695, 0.0001272, 0.5738, 0.0001274, 0.5393, 0.8184, 0.5393, 0.8184, 0.5738, 0.2501, 0.8604, 0.304, 0.8434, 0.304, 0.9999, 0.2501, 0.9999, 0.00956, 0.9654, 0.03458, 0.9276, 0.03458, 0.9999, 0.0001267, 0.9999, 0.03458, 0.9276, 0.08846, 0.9014, 0.08846, 0.9999, 0.03458, 0.9999, 0.08846, 0.9014, 0.1423, 0.9148, 0.1423, 0.9999, 0.08846, 0.9999, 0.1423, 0.9148, 0.1962, 0.8613, 0.1962, 0.9999, 0.1423, 0.9999, 0.1962, 0.8613, 0.2501, 0.8604, 0.2501, 0.9999, 0.1962, 0.9999, 0.0001267, 0.8432, 0.0001267, 0.7893, 0.8184, 0.7893, 0.8184, 0.8432, 0.0001267, 0.7893, 0.0001267, 0.7354, 0.8184, 0.7354, 0.8184, 0.7893, 0.0001267, 0.7354, 0.0001268, 0.6815, 0.8184, 0.6816, 0.8184, 0.7354, 0.0001268, 0.6815, 0.000127, 0.6277, 0.8184, 0.6277, 0.8184, 0.6816, 0.000127, 0.6277, 0.0001272, 0.5738, 0.8184, 0.5738, 0.8184, 0.6277, 0.9751, 0.0001267, 0.9582, 0.05401, 0.8187, 0.05401, 0.8187, 0.0001267, 0.9582, 0.05401, 0.9572, 0.1079, 0.8187, 0.1079, 0.8187, 0.05401, 0.9572, 0.1079, 0.9038, 0.1618, 0.8187, 0.1618, 0.8187, 0.1079, 0.9038, 0.1618, 0.9172, 0.2157, 0.8187, 0.2157, 0.8187, 0.1618, 0.9172, 0.2157, 0.891, 0.2695, 0.8187, 0.2695, 0.8187, 0.2157, 0.8184, 0.1566, 0.8184, 0.213, 0.0001275, 0.213, 0.0001274, 0.1566, 0.8184, 0.213, 0.8184, 0.2669, 0.0001276, 0.2669, 0.0001275, 0.213, 0.8184, 0.2669, 0.8184, 0.3428, 0.0001278, 0.3428, 0.0001276, 0.2669, 0.8184, 0.3428, 0.8184, 0.3983, 0.0001277, 0.3983, 0.0001278, 0.3428, 0.8184, 0.3983, 0.8184, 0.4583, 0.0001275, 0.4582, 0.0001277, 0.3983])
me_cube_002.materials.append(mat_rim_mat_007)
me_cube_002.use_remesh_preserve_volume = False
me_cube_002.use_remesh_preserve_attributes = False
me_cube_002.use_mirror_vertex_groups = False
me_cube_002.update()
me_cube_000 = bpy.data.meshes.new('Cube.000')
me_cube_000.from_pydata([(-0.03231, 16.04, -1.0), (-0.03231, 1.396, -1.0), (-1.0, 1.396, -1.0), (-1.0, 16.04, -1.0), (-0.7868, 16.04, 0.8214), (-0.7868, 1.396, 0.8214), (-1.0, 1.396, 0.8798), (-1.0, 16.04, 0.8798), (-0.1369, 16.04, -0.6667), (-0.143, 16.04, -0.3333), (-0.4736, 16.04, 2.98e-08), (-0.3906, 16.04, 0.3333), (-0.5528, 16.04, 0.6667), (-0.1369, 1.396, -0.6667), (-0.143, 1.396, -0.3333), (-0.4736, 1.396, 2.98e-08), (-0.3906, 1.396, 0.3333), (-0.5528, 1.396, 0.6667), (-1.0, 1.396, -0.6667), (-1.0, 1.396, -0.3333), (-1.0, 1.396, 2.98e-08), (-1.0, 1.396, 0.3333), (-1.0, 1.396, 0.6667), (-1.0, 16.04, -0.6667), (-1.0, 16.04, -0.3333), (-1.0, 16.04, 2.98e-08), (-1.0, 16.04, 0.3333), (-1.0, 16.04, 0.6667)], [], [(0, 1, 2, 3), (4, 7, 6, 5), (12, 4, 5, 17), (17, 5, 6, 22), (22, 6, 7, 27), (8, 0, 3, 23), (4, 12, 27, 7), (12, 11, 26, 27), (11, 10, 25, 26), (10, 9, 24, 25), (9, 8, 23, 24), (2, 18, 23, 3), (18, 19, 24, 23), (19, 20, 25, 24), (20, 21, 26, 25), (21, 22, 27, 26), (1, 13, 18, 2), (13, 14, 19, 18), (14, 15, 20, 19), (15, 16, 21, 20), (16, 17, 22, 21), (0, 8, 13, 1), (8, 9, 14, 13), (9, 10, 15, 14), (10, 11, 16, 15), (11, 12, 17, 16)])
_uv = me_cube_000.uv_layers.new(name='UVMap')
_uv.uv.foreach_set('vector', [0.8184, 0.1566, 0.0001274, 0.1566, 0.0001267, 0.00013, 0.8184, 0.0001267, 0.8184, 0.5036, 0.8184, 0.5393, 0.0001274, 0.5393, 0.0001274, 0.5036, 0.8184, 0.4583, 0.8184, 0.5036, 0.0001274, 0.5036, 0.0001275, 0.4582, 0.891, 0.2695, 0.8531, 0.2946, 0.8187, 0.304, 0.8187, 0.2695, 0.0001272, 0.5738, 0.0001274, 0.5393, 0.8184, 0.5393, 0.8184, 0.5738, 0.2501, 0.8604, 0.304, 0.8434, 0.304, 0.9999, 0.2501, 0.9999, 0.00956, 0.9654, 0.03458, 0.9276, 0.03458, 0.9999, 0.0001267, 0.9999, 0.03458, 0.9276, 0.08846, 0.9014, 0.08846, 0.9999, 0.03458, 0.9999, 0.08846, 0.9014, 0.1423, 0.9148, 0.1423, 0.9999, 0.08846, 0.9999, 0.1423, 0.9148, 0.1962, 0.8613, 0.1962, 0.9999, 0.1423, 0.9999, 0.1962, 0.8613, 0.2501, 0.8604, 0.2501, 0.9999, 0.1962, 0.9999, 0.0001267, 0.8432, 0.0001267, 0.7893, 0.8184, 0.7893, 0.8184, 0.8432, 0.0001267, 0.7893, 0.0001267, 0.7354, 0.8184, 0.7354, 0.8184, 0.7893, 0.0001267, 0.7354, 0.0001268, 0.6815, 0.8184, 0.6816, 0.8184, 0.7354, 0.0001268, 0.6815, 0.000127, 0.6277, 0.8184, 0.6277, 0.8184, 0.6816, 0.000127, 0.6277, 0.0001272, 0.5738, 0.8184, 0.5738, 0.8184, 0.6277, 0.9751, 0.0001267, 0.9582, 0.05401, 0.8187, 0.05401, 0.8187, 0.0001267, 0.9582, 0.05401, 0.9572, 0.1079, 0.8187, 0.1079, 0.8187, 0.05401, 0.9572, 0.1079, 0.9038, 0.1618, 0.8187, 0.1618, 0.8187, 0.1079, 0.9038, 0.1618, 0.9172, 0.2157, 0.8187, 0.2157, 0.8187, 0.1618, 0.9172, 0.2157, 0.891, 0.2695, 0.8187, 0.2695, 0.8187, 0.2157, 0.8184, 0.1566, 0.8184, 0.213, 0.0001275, 0.213, 0.0001274, 0.1566, 0.8184, 0.213, 0.8184, 0.2669, 0.0001276, 0.2669, 0.0001275, 0.213, 0.8184, 0.2669, 0.8184, 0.3428, 0.0001278, 0.3428, 0.0001276, 0.2669, 0.8184, 0.3428, 0.8184, 0.3983, 0.0001277, 0.3983, 0.0001278, 0.3428, 0.8184, 0.3983, 0.8184, 0.4583, 0.0001275, 0.4582, 0.0001277, 0.3983])
me_cube_000.materials.append(mat_rim_mat_002)
me_cube_000.use_remesh_preserve_volume = False
me_cube_000.use_remesh_preserve_attributes = False
me_cube_000.use_mirror_vertex_groups = False
me_cube_000.update()
me_cube_063 = bpy.data.meshes.new('Cube.063')
me_cube_063.from_pydata([(-0.8138, 586.0, -0.6868), (-0.8138, 138.6, -0.6868), (-1.781, 138.6, -0.6868), (-1.781, 586.0, -0.6868), (-1.568, 586.0, 1.135), (-1.568, 138.6, 1.135), (-1.781, 138.6, 1.193), (-1.781, 586.0, 1.193), (-0.9184, 586.0, -0.3534), (-0.9245, 586.0, -0.02009), (-1.255, 586.0, 0.3132), (-1.172, 586.0, 0.6466), (-1.334, 586.0, 0.9799), (-0.9184, 138.6, -0.3534), (-0.9245, 138.6, -0.02009), (-1.255, 138.6, 0.3132), (-1.172, 138.6, 0.6466), (-1.334, 138.6, 0.9799), (-1.781, 138.6, -0.3534), (-1.781, 138.6, -0.02009), (-1.781, 138.6, 0.3132), (-1.781, 138.6, 0.6466), (-1.781, 138.6, 0.9799), (-1.781, 586.0, -0.3534), (-1.781, 586.0, -0.02009), (-1.781, 586.0, 0.3132), (-1.781, 586.0, 0.6466), (-1.781, 586.0, 0.9799)], [], [(0, 1, 2, 3), (4, 7, 6, 5), (12, 4, 5, 17), (17, 5, 6, 22), (22, 6, 7, 27), (8, 0, 3, 23), (4, 12, 27, 7), (12, 11, 26, 27), (11, 10, 25, 26), (10, 9, 24, 25), (9, 8, 23, 24), (2, 18, 23, 3), (18, 19, 24, 23), (19, 20, 25, 24), (20, 21, 26, 25), (21, 22, 27, 26), (1, 13, 18, 2), (13, 14, 19, 18), (14, 15, 20, 19), (15, 16, 21, 20), (16, 17, 22, 21), (0, 8, 13, 1), (8, 9, 14, 13), (9, 10, 15, 14), (10, 11, 16, 15), (11, 12, 17, 16)])
_uv = me_cube_063.uv_layers.new(name='UVMap')
_uv.uv.foreach_set('vector', [0.8184, 0.1566, 0.0001274, 0.1566, 0.0001267, 0.00013, 0.8184, 0.0001267, 0.8184, 0.5036, 0.8184, 0.5393, 0.0001274, 0.5393, 0.0001274, 0.5036, 0.8184, 0.4583, 0.8184, 0.5036, 0.0001274, 0.5036, 0.0001275, 0.4582, 0.891, 0.2695, 0.8531, 0.2946, 0.8187, 0.304, 0.8187, 0.2695, 0.0001272, 0.5738, 0.0001274, 0.5393, 0.8184, 0.5393, 0.8184, 0.5738, 0.2501, 0.8604, 0.304, 0.8434, 0.304, 0.9999, 0.2501, 0.9999, 0.00956, 0.9654, 0.03458, 0.9276, 0.03458, 0.9999, 0.0001267, 0.9999, 0.03458, 0.9276, 0.08846, 0.9014, 0.08846, 0.9999, 0.03458, 0.9999, 0.08846, 0.9014, 0.1423, 0.9148, 0.1423, 0.9999, 0.08846, 0.9999, 0.1423, 0.9148, 0.1962, 0.8613, 0.1962, 0.9999, 0.1423, 0.9999, 0.1962, 0.8613, 0.2501, 0.8604, 0.2501, 0.9999, 0.1962, 0.9999, 0.0001267, 0.8432, 0.0001267, 0.7893, 0.8184, 0.7893, 0.8184, 0.8432, 0.0001267, 0.7893, 0.0001267, 0.7354, 0.8184, 0.7354, 0.8184, 0.7893, 0.0001267, 0.7354, 0.0001268, 0.6815, 0.8184, 0.6816, 0.8184, 0.7354, 0.0001268, 0.6815, 0.000127, 0.6277, 0.8184, 0.6277, 0.8184, 0.6816, 0.000127, 0.6277, 0.0001272, 0.5738, 0.8184, 0.5738, 0.8184, 0.6277, 0.9751, 0.0001267, 0.9582, 0.05401, 0.8187, 0.05401, 0.8187, 0.0001267, 0.9582, 0.05401, 0.9572, 0.1079, 0.8187, 0.1079, 0.8187, 0.05401, 0.9572, 0.1079, 0.9038, 0.1618, 0.8187, 0.1618, 0.8187, 0.1079, 0.9038, 0.1618, 0.9172, 0.2157, 0.8187, 0.2157, 0.8187, 0.1618, 0.9172, 0.2157, 0.891, 0.2695, 0.8187, 0.2695, 0.8187, 0.2157, 0.8184, 0.1566, 0.8184, 0.213, 0.0001275, 0.213, 0.0001274, 0.1566, 0.8184, 0.213, 0.8184, 0.2669, 0.0001276, 0.2669, 0.0001275, 0.213, 0.8184, 0.2669, 0.8184, 0.3428, 0.0001278, 0.3428, 0.0001276, 0.2669, 0.8184, 0.3428, 0.8184, 0.3983, 0.0001277, 0.3983, 0.0001278, 0.3428, 0.8184, 0.3983, 0.8184, 0.4583, 0.0001275, 0.4582, 0.0001277, 0.3983])
me_cube_063.materials.append(mat_rim_mat_003)
me_cube_063.use_remesh_preserve_volume = False
me_cube_063.use_remesh_preserve_attributes = False
me_cube_063.use_mirror_vertex_groups = False
me_cube_063.update()
me_cube_058 = bpy.data.meshes.new('Cube.058')
me_cube_058.from_pydata([(0.6022, 2.531, -0.8095), (0.6022, -2.531, -0.8095), (-0.3655, -2.531, -0.8095), (-0.3655, 2.531, -0.8095), (-0.1523, 2.531, 1.012), (-0.1523, -2.531, 1.012), (-0.3655, -2.531, 1.07), (-0.3655, 2.531, 1.07), (0.4976, 2.531, -0.4761), (0.4915, 2.531, -0.1428), (0.1609, 2.531, 0.1905), (0.2439, 2.531, 0.5239), (0.08173, 2.531, 0.8572), (0.4976, -2.531, -0.4761), (0.4915, -2.531, -0.1428), (0.1609, -2.531, 0.1905), (0.2439, -2.531, 0.5239), (0.08173, -2.531, 0.8572), (-0.3655, -2.531, -0.4761), (-0.3655, -2.531, -0.1428), (-0.3655, -2.531, 0.1905), (-0.3655, -2.531, 0.5239), (-0.3655, -2.531, 0.8572), (-0.3655, 2.531, -0.4761), (-0.3655, 2.531, -0.1428), (-0.3655, 2.531, 0.1905), (-0.3655, 2.531, 0.5239), (-0.3655, 2.531, 0.8572)], [], [(0, 1, 2, 3), (4, 7, 6, 5), (12, 4, 5, 17), (17, 5, 6, 22), (22, 6, 7, 27), (8, 0, 3, 23), (4, 12, 27, 7), (12, 11, 26, 27), (11, 10, 25, 26), (10, 9, 24, 25), (9, 8, 23, 24), (2, 18, 23, 3), (18, 19, 24, 23), (19, 20, 25, 24), (20, 21, 26, 25), (21, 22, 27, 26), (1, 13, 18, 2), (13, 14, 19, 18), (14, 15, 20, 19), (15, 16, 21, 20), (16, 17, 22, 21), (0, 8, 13, 1), (8, 9, 14, 13), (9, 10, 15, 14), (10, 11, 16, 15), (11, 12, 17, 16)])
_uv = me_cube_058.uv_layers.new(name='UVMap')
_uv.uv.foreach_set('vector', [0.8184, 0.1566, 0.0001274, 0.1566, 0.0001267, 0.00013, 0.8184, 0.0001267, 0.8184, 0.5036, 0.8184, 0.5393, 0.0001274, 0.5393, 0.0001274, 0.5036, 0.8184, 0.4583, 0.8184, 0.5036, 0.0001274, 0.5036, 0.0001275, 0.4582, 0.891, 0.2695, 0.8531, 0.2946, 0.8187, 0.304, 0.8187, 0.2695, 0.0001272, 0.5738, 0.0001274, 0.5393, 0.8184, 0.5393, 0.8184, 0.5738, 0.2501, 0.8604, 0.304, 0.8434, 0.304, 0.9999, 0.2501, 0.9999, 0.00956, 0.9654, 0.03458, 0.9276, 0.03458, 0.9999, 0.0001267, 0.9999, 0.03458, 0.9276, 0.08846, 0.9014, 0.08846, 0.9999, 0.03458, 0.9999, 0.08846, 0.9014, 0.1423, 0.9148, 0.1423, 0.9999, 0.08846, 0.9999, 0.1423, 0.9148, 0.1962, 0.8613, 0.1962, 0.9999, 0.1423, 0.9999, 0.1962, 0.8613, 0.2501, 0.8604, 0.2501, 0.9999, 0.1962, 0.9999, 0.0001267, 0.8432, 0.0001267, 0.7893, 0.8184, 0.7893, 0.8184, 0.8432, 0.0001267, 0.7893, 0.0001267, 0.7354, 0.8184, 0.7354, 0.8184, 0.7893, 0.0001267, 0.7354, 0.0001268, 0.6815, 0.8184, 0.6816, 0.8184, 0.7354, 0.0001268, 0.6815, 0.000127, 0.6277, 0.8184, 0.6277, 0.8184, 0.6816, 0.000127, 0.6277, 0.0001272, 0.5738, 0.8184, 0.5738, 0.8184, 0.6277, 0.9751, 0.0001267, 0.9582, 0.05401, 0.8187, 0.05401, 0.8187, 0.0001267, 0.9582, 0.05401, 0.9572, 0.1079, 0.8187, 0.1079, 0.8187, 0.05401, 0.9572, 0.1079, 0.9038, 0.1618, 0.8187, 0.1618, 0.8187, 0.1079, 0.9038, 0.1618, 0.9172, 0.2157, 0.8187, 0.2157, 0.8187, 0.1618, 0.9172, 0.2157, 0.891, 0.2695, 0.8187, 0.2695, 0.8187, 0.2157, 0.8184, 0.1566, 0.8184, 0.213, 0.0001275, 0.213, 0.0001274, 0.1566, 0.8184, 0.213, 0.8184, 0.2669, 0.0001276, 0.2669, 0.0001275, 0.213, 0.8184, 0.2669, 0.8184, 0.3428, 0.0001278, 0.3428, 0.0001276, 0.2669, 0.8184, 0.3428, 0.8184, 0.3983, 0.0001277, 0.3983, 0.0001278, 0.3428, 0.8184, 0.3983, 0.8184, 0.4583, 0.0001275, 0.4582, 0.0001277, 0.3983])
me_cube_058.materials.append(mat_rim_mat_004)
me_cube_058.use_remesh_preserve_volume = False
me_cube_058.use_remesh_preserve_attributes = False
me_cube_058.use_mirror_vertex_groups = False
me_cube_058.update()
me_plane_002 = bpy.data.meshes.new('Plane.002')
me_plane_002.from_pydata([(0.01268, 1.597, -2.483), (0.01268, 1.597, 0.06361), (0.01268, -1.496, -2.483), (0.01268, -1.496, 0.06361), (0.03568, 1.597, -2.483), (0.03568, 1.597, 0.06361), (0.03568, -1.496, -2.483), (0.03568, -1.496, 0.06361), (0.01268, -1.446, 0.06361), (0.01268, -1.446, -2.483), (0.03568, -1.446, 0.06361), (0.03568, -1.446, -2.483), (0.01268, 1.568, 0.06361), (0.03568, 1.568, 0.06361), (0.01268, 1.568, -2.483), (0.03568, 1.568, -2.483), (0.01268, 1.597, 0.039), (0.01268, -1.496, 0.039), (0.03568, 1.597, 0.039), (0.03568, -1.496, 0.039), (0.03568, -1.446, 0.039), (0.01268, -1.446, 0.039), (0.03568, 1.568, 0.039), (0.01268, 1.568, 0.039), (0.01268, 1.597, -2.428), (0.01268, -1.496, -2.428), (0.03568, 1.597, -2.428), (0.03568, -1.496, -2.428), (0.01268, -1.446, -2.428), (0.01268, 1.568, -2.428), (0.03568, -1.446, -2.428), (0.03568, 1.568, -2.428)], [], [(23, 12, 1, 16), (22, 18, 5, 13), (8, 3, 7, 10), (16, 1, 5, 18), (14, 0, 4, 15), (25, 2, 6, 27), (2, 9, 11, 6), (12, 8, 10, 13), (19, 20, 10, 7), (17, 3, 8, 21), (1, 12, 13, 5), (9, 14, 15, 11), (20, 22, 13, 10), (21, 8, 12, 23), (28, 21, 23, 29), (30, 31, 22, 20), (25, 17, 21, 28), (27, 30, 20, 19), (3, 17, 19, 7), (24, 16, 18, 26), (31, 26, 18, 22), (29, 23, 16, 24), (14, 29, 24, 0), (15, 4, 26, 31), (0, 24, 26, 4), (6, 11, 30, 27), (2, 25, 28, 9), (11, 15, 31, 30), (9, 28, 29, 14), (17, 25, 27, 19)])
_uv = me_plane_002.uv_layers.new(name='UVMap')
_uv.uv.foreach_set('vector', [0.745, 0.5959, 0.745, 0.1962, 0.9878, 0.1962, 0.9878, 0.5959, 0.2165, 0.9705, 0.2334, 0.9705, 0.2334, 0.9983, 0.2165, 0.9983, 0.8005, 0.9888, 0.6216, 0.9888, 0.6215, 0.9825, 0.8004, 0.9825, 0.814, 0.9672, 0.6516, 0.9672, 0.6516, 0.9616, 0.8139, 0.9616, 0.2988, 0.9519, 0.3882, 0.9519, 0.3883, 0.9581, 0.2988, 0.9581, 0.3725, 0.985, 0.2913, 0.985, 0.2913, 0.9794, 0.3724, 0.9794, 0.03041, 0.9519, 0.2093, 0.9519, 0.2094, 0.9581, 0.03045, 0.9581, 0.8899, 0.9888, 0.8005, 0.9888, 0.8004, 0.9825, 0.8899, 0.9825, 0.1659, 0.9705, 0.1996, 0.9705, 0.1996, 0.9983, 0.1659, 0.9983, 0.01677, 0.5959, 0.01677, 0.1962, 0.5023, 0.1962, 0.5023, 0.5959, 0.9794, 0.9888, 0.8899, 0.9888, 0.8899, 0.9825, 0.9793, 0.9825, 0.2093, 0.9519, 0.2988, 0.9519, 0.2988, 0.9581, 0.2094, 0.9581, 0.1996, 0.9705, 0.2165, 0.9705, 0.2165, 0.9983, 0.1996, 0.9983, 0.5023, 0.5959, 0.5023, 0.1962, 0.745, 0.1962, 0.745, 0.5959, 0.5023, 0.7958, 0.5023, 0.5959, 0.745, 0.5959, 0.745, 0.7958, 0.1996, 0.9567, 0.2165, 0.9567, 0.2165, 0.9705, 0.1996, 0.9705, 0.01677, 0.7958, 0.01677, 0.5959, 0.5023, 0.5959, 0.5023, 0.7958, 0.1659, 0.9567, 0.1996, 0.9567, 0.1996, 0.9705, 0.1659, 0.9705, 0.616, 0.985, 0.4536, 0.985, 0.4536, 0.9794, 0.6159, 0.9794, 0.8951, 0.9672, 0.814, 0.9672, 0.8139, 0.9616, 0.8951, 0.9616, 0.2165, 0.9567, 0.2334, 0.9567, 0.2334, 0.9705, 0.2165, 0.9705, 0.745, 0.7958, 0.745, 0.5959, 0.9878, 0.5959, 0.9878, 0.7958, 0.745, 0.9957, 0.745, 0.7958, 0.9878, 0.7958, 0.9878, 0.9957, 0.2165, 0.9428, 0.2334, 0.9428, 0.2334, 0.9567, 0.2165, 0.9567, 0.9763, 0.9672, 0.8951, 0.9672, 0.8951, 0.9616, 0.9763, 0.9616, 0.1659, 0.9428, 0.1996, 0.9428, 0.1996, 0.9567, 0.1659, 0.9567, 0.01677, 0.9957, 0.01677, 0.7958, 0.5023, 0.7958, 0.5023, 0.9957, 0.1996, 0.9428, 0.2165, 0.9428, 0.2165, 0.9567, 0.1996, 0.9567, 0.5023, 0.9957, 0.5023, 0.7958, 0.745, 0.7958, 0.745, 0.9957, 0.4536, 0.985, 0.3725, 0.985, 0.3724, 0.9794, 0.4536, 0.9794])
me_plane_002.materials.append(mat_cover_mat)
me_plane_002.use_remesh_preserve_volume = False
me_plane_002.use_remesh_preserve_attributes = False
me_plane_002.use_mirror_vertex_groups = False
me_plane_002.update()

# ---- objects
ob_area_002 = bpy.data.objects.new('Area.002', light_area_002)
ob_area_001 = bpy.data.objects.new('Area.001', light_area_001)
ob_area = bpy.data.objects.new('Area', light_area)
ob_bedroomwalls = bpy.data.objects.new('BedroomWalls', None)
ob_crawlspace = bpy.data.objects.new('CrawlSpace', me_cube)
ob_bedroomwallpaper_001 = bpy.data.objects.new('BedroomWallpaper.001', me_plane_003)
ob_bedroomceiling = bpy.data.objects.new('BedroomCeiling', me_plane)
ob_bedroomwallpaper = bpy.data.objects.new('BedroomWallpaper', me_plane_001)
ob_rightbot1 = bpy.data.objects.new('RightBot1', me_cube_008)
ob_backbot = bpy.data.objects.new('BackBot', me_cube_007)
ob_leftbot = bpy.data.objects.new('LeftBot', me_cube_006)
ob_backtop = bpy.data.objects.new('BackTop', me_cube_005)
ob_lefttop = bpy.data.objects.new('LeftTop', me_cube_004)
ob_righttop = bpy.data.objects.new('RightTop', me_cube_003)
ob_rightbot0 = bpy.data.objects.new('RightBot0', me_cube_002)
ob_frontbot0 = bpy.data.objects.new('FrontBot0', me_cube_000)
ob_frontbot1 = bpy.data.objects.new('FrontBot1', me_cube_063)
ob_fronttop = bpy.data.objects.new('FrontTop', me_cube_058)
ob_crawlspacecover = bpy.data.objects.new('CrawlSpaceCover', me_plane_002)

# ---- transforms, parenting, visibility, modifiers, constraints
ob_area_002.location = (1.308, -1.064, 20.77)
ob_area_002.rotation_euler = (6.283, -0.07107, -0.0)
ob_area_002.lineart.crease_threshold = 0.0
ob_area_001.location = (1.308, -1.064, -3.997)
ob_area_001.rotation_euler = (-0.0, -3.562, 0.0)
ob_area_001.lineart.crease_threshold = 0.0
ob_area.location = (1.308, -1.064, -3.997)
ob_area.rotation_euler = (-0.0, -2.787, -0.0)
ob_area.lineart.crease_threshold = 0.0
ob_bedroomwalls.location = (-0.06352, 11.59, 1.765)
ob_bedroomwalls.rotation_euler = (0.0, -0.0, -1.571)
ob_bedroomwalls.scale = (0.8285, 0.8285, 0.8285)
ob_bedroomwalls.empty_image_offset = (0.0, 0.0)
ob_bedroomwalls.lineart.crease_threshold = 0.0
ob_crawlspace.parent = ob_bedroomwalls
ob_crawlspace.matrix_parent_inverse = Matrix(((-5.276e-08, -1.207, 0.0, 13.99), (1.207, -5.215e-08, 0.0, 0.07667), (-8.882e-16, -1.49e-08, 1.207, -2.13), (0.0, 0.0, 0.0, 1.0)))
ob_crawlspace.location = (9.986, 3.158, 1.348)
ob_crawlspace.scale = (1.075, 1.545, 1.268)
ob_crawlspace.lineart.crease_threshold = 0.0
_m = ob_crawlspace.modifiers.new('Subsurf', 'SUBSURF')
_m.uv_smooth = 'PRESERVE_CORNERS'
_m.quality = 2
_m.show_only_control_edges = False
ob_bedroomwallpaper_001.parent = ob_bedroomwalls
ob_bedroomwallpaper_001.matrix_parent_inverse = Matrix(((-5.276e-08, -1.207, 0.0, 13.99), (1.207, -5.215e-08, 0.0, 0.07667), (-8.882e-16, -1.49e-08, 1.207, -2.13), (0.0, 0.0, 0.0, 1.0)))
ob_bedroomwallpaper_001.location = (-8.32, -8.647, 5.328)
ob_bedroomwallpaper_001.lineart.crease_threshold = 0.0
ob_bedroomceiling.parent = ob_bedroomwalls
ob_bedroomceiling.matrix_parent_inverse = Matrix(((-5.276e-08, -1.207, 0.0, 13.99), (1.207, -5.215e-08, 0.0, 0.07667), (-8.882e-16, -1.49e-08, 1.207, -2.13), (0.0, 0.0, 0.0, 1.0)))
ob_bedroomceiling.location = (0.8778, -1.338, 9.075)
ob_bedroomceiling.scale = (8.453, 10.89, 10.89)
ob_bedroomceiling.lineart.crease_threshold = 0.0
ob_bedroomwallpaper.parent = ob_bedroomwalls
ob_bedroomwallpaper.matrix_parent_inverse = Matrix(((-5.276e-08, -1.207, 0.0, 13.99), (1.207, -5.215e-08, 0.0, 0.07667), (-8.882e-16, -1.49e-08, 1.207, -2.13), (0.0, 0.0, 0.0, 1.0)))
ob_bedroomwallpaper.location = (-8.32, -8.647, 5.328)
ob_bedroomwallpaper.lineart.crease_threshold = 0.0
ob_rightbot1.parent = ob_bedroomwalls
ob_rightbot1.matrix_parent_inverse = Matrix(((1.0, 0.0, 0.0, 3.894), (0.0, 1.0, 0.0, -1.931), (0.0, 0.0, 1.0, -2.167), (0.0, 0.0, 0.0, 1.0)))
ob_rightbot1.location = (-0.3407, 8.591, 0.1804)
ob_rightbot1.rotation_euler = (0.0, -0.0, 1.192e-07)
ob_rightbot1.scale = (0.09583, 0.009238, 0.1748)
ob_rightbot1.lock_rotations_4d = False
ob_rightbot1.empty_display_type = 'ARROWS'
ob_rightbot1.lineart.crease_threshold = 0.0
ob_backbot.parent = ob_bedroomwalls
ob_backbot.matrix_parent_inverse = Matrix(((1.0, 0.0, 0.0, 3.894), (0.0, 1.0, 0.0, -1.931), (0.0, 0.0, 1.0, -2.167), (0.0, 0.0, 0.0, 1.0)))
ob_backbot.location = (21.04, 12.7, 0.2065)
ob_backbot.rotation_euler = (1.421e-14, -4.8e-15, 4.712)
ob_backbot.scale = (0.08966, 1.216, 0.1635)
ob_backbot.lock_rotations_4d = False
ob_backbot.empty_display_type = 'ARROWS'
ob_backbot.lineart.crease_threshold = 0.0
_m = ob_backbot.modifiers.new('Array', 'ARRAY')
_m.count = 4
_m.constant_offset_displace = (0.0, 0.0, 0.0)
_m.relative_offset_displace = (0.0, -1.0, 0.0)
ob_leftbot.parent = ob_bedroomwalls
ob_leftbot.matrix_parent_inverse = Matrix(((1.0, 0.0, 0.0, 3.894), (0.0, 1.0, 0.0, -1.931), (0.0, 0.0, 1.0, -2.167), (0.0, 0.0, 0.0, 1.0)))
ob_leftbot.location = (24.09, -4.125, 0.1915)
ob_leftbot.rotation_euler = (6.283, -3.015e-14, 3.142)
ob_leftbot.scale = (0.08966, 0.9592, 0.1635)
ob_leftbot.lock_rotations_4d = False
ob_leftbot.empty_display_type = 'ARROWS'
ob_leftbot.lineart.crease_threshold = 0.0
_m = ob_leftbot.modifiers.new('Array', 'ARRAY')
_m.count = 4
_m.constant_offset_displace = (0.0, 0.0, 0.0)
_m.relative_offset_displace = (0.0, -1.0, 0.0)
ob_backtop.parent = ob_bedroomwalls
ob_backtop.matrix_parent_inverse = Matrix(((1.0, 0.0, 0.0, 3.894), (0.0, 1.0, 0.0, -1.931), (0.0, 0.0, 1.0, -2.167), (0.0, 0.0, 0.0, 1.0)))
ob_backtop.location = (2.469, 12.7, 10.81)
ob_backtop.rotation_euler = (3.142, -2.854e-21, 4.712)
ob_backtop.scale = (0.08966, 1.216, 0.1635)
ob_backtop.lock_rotations_4d = False
ob_backtop.empty_display_type = 'ARROWS'
ob_backtop.lineart.crease_threshold = 0.0
_m = ob_backtop.modifiers.new('Array', 'ARRAY')
_m.count = 4
_m.constant_offset_displace = (0.0, 0.0, 0.0)
_m.relative_offset_displace = (0.0, -1.0, 0.0)
ob_lefttop.parent = ob_bedroomwalls
ob_lefttop.matrix_parent_inverse = Matrix(((1.0, 0.0, 0.0, 3.894), (0.0, 1.0, 0.0, -1.931), (0.0, 0.0, 1.0, -2.167), (0.0, 0.0, 0.0, 1.0)))
ob_lefttop.location = (24.09, 10.48, 10.81)
ob_lefttop.rotation_euler = (3.142, 2.355e-14, 3.142)
ob_lefttop.scale = (0.08966, 0.9592, 0.1635)
ob_lefttop.lock_rotations_4d = False
ob_lefttop.empty_display_type = 'ARROWS'
ob_lefttop.lineart.crease_threshold = 0.0
_m = ob_lefttop.modifiers.new('Array', 'ARRAY')
_m.count = 4
_m.constant_offset_displace = (0.0, 0.0, 0.0)
_m.relative_offset_displace = (0.0, -1.0, 0.0)
ob_righttop.parent = ob_bedroomwalls
ob_righttop.matrix_parent_inverse = Matrix(((1.0, 0.0, 0.0, 3.894), (0.0, 1.0, 0.0, -1.931), (0.0, 0.0, 1.0, -2.167), (0.0, 0.0, 0.0, 1.0)))
ob_righttop.location = (-0.5346, -4.196, 10.81)
ob_righttop.rotation_euler = (3.142, 2.355e-14, 1.192e-07)
ob_righttop.scale = (0.08966, 0.9592, 0.1635)
ob_righttop.lock_rotations_4d = False
ob_righttop.empty_display_type = 'ARROWS'
ob_righttop.lineart.crease_threshold = 0.0
_m = ob_righttop.modifiers.new('Array', 'ARRAY')
_m.count = 4
_m.constant_offset_displace = (0.0, 0.0, 0.0)
_m.relative_offset_displace = (0.0, -1.0, 0.0)
ob_rightbot0.parent = ob_bedroomwalls
ob_rightbot0.matrix_parent_inverse = Matrix(((1.0, 0.0, 0.0, 3.894), (0.0, 1.0, 0.0, -1.931), (0.0, 0.0, 1.0, -2.167), (0.0, 0.0, 0.0, 1.0)))
ob_rightbot0.location = (-0.3407, -11.82, 0.1804)
ob_rightbot0.rotation_euler = (0.0, -0.0, 1.192e-07)
ob_rightbot0.scale = (0.09583, 0.03896, 0.1748)
ob_rightbot0.lock_rotations_4d = False
ob_rightbot0.empty_display_type = 'ARROWS'
ob_rightbot0.lineart.crease_threshold = 0.0
ob_frontbot0.parent = ob_bedroomwalls
ob_frontbot0.matrix_parent_inverse = Matrix(((1.0, 0.0, 0.0, 3.894), (0.0, 1.0, 0.0, -1.931), (0.0, 0.0, 1.0, -2.167), (0.0, 0.0, 0.0, 1.0)))
ob_frontbot0.location = (24.43, -6.332, 0.1804)
ob_frontbot0.rotation_euler = (0.0, -0.0, 1.571)
ob_frontbot0.scale = (0.09514, 0.2428, 0.1735)
ob_frontbot0.lock_rotations_4d = False
ob_frontbot0.empty_display_type = 'ARROWS'
ob_frontbot0.lineart.crease_threshold = 0.0
ob_frontbot1.parent = ob_bedroomwalls
ob_frontbot1.matrix_parent_inverse = Matrix(((1.0, 0.0, 0.0, 3.894), (0.0, 1.0, 0.0, -1.931), (0.0, 0.0, 1.0, -2.167), (0.0, 0.0, 0.0, 1.0)))
ob_frontbot1.location = (22.16, -6.332, 0.1804)
ob_frontbot1.rotation_euler = (0.0, -0.0, 1.571)
ob_frontbot1.scale = (0.09514, 0.03868, 0.1735)
ob_frontbot1.lock_rotations_4d = False
ob_frontbot1.empty_display_type = 'ARROWS'
ob_frontbot1.lineart.crease_threshold = 0.0
ob_fronttop.parent = ob_bedroomwalls
ob_fronttop.matrix_parent_inverse = Matrix(((1.0, 0.0, 0.0, 3.894), (0.0, 1.0, 0.0, -1.931), (0.0, 0.0, 1.0, -2.167), (0.0, 0.0, 0.0, 1.0)))
ob_fronttop.location = (20.98, -6.388, 10.81)
ob_fronttop.rotation_euler = (3.142, 7.018e-22, 1.571)
ob_fronttop.scale = (0.08966, 1.216, 0.1635)
ob_fronttop.lock_rotations_4d = False
ob_fronttop.empty_display_type = 'ARROWS'
ob_fronttop.lineart.crease_threshold = 0.0
_m = ob_fronttop.modifiers.new('Array', 'ARRAY')
_m.count = 4
_m.constant_offset_displace = (0.0, 0.0, 0.0)
_m.relative_offset_displace = (0.0, -1.0, 0.0)
ob_crawlspacecover.parent = ob_bedroomwalls
ob_crawlspacecover.matrix_parent_inverse = Matrix(((-5.276e-08, -1.207, 0.0, 13.99), (1.207, -5.215e-08, 0.0, 0.07667), (-8.882e-16, -1.49e-08, 1.207, -2.13), (0.0, 0.0, 0.0, 1.0)))
ob_crawlspacecover.location = (8.853, 3.135, 2.543)
ob_crawlspacecover.hide_viewport = True
ob_crawlspacecover.lineart.crease_threshold = 0.0
_m = ob_crawlspacecover.modifiers.new('Subsurf', 'SUBSURF')
_m.uv_smooth = 'PRESERVE_CORNERS'
_m.quality = 2
_m.show_only_control_edges = False

# ---- collection membership
col_collection_1.objects.link(ob_area_002)
col_collection_1.objects.link(ob_area_001)
col_collection_1.objects.link(ob_area)
col_collection_1.objects.link(ob_bedroomwalls)
col_collection_1.objects.link(ob_crawlspace)
col_collection_1.objects.link(ob_bedroomwallpaper_001)
col_collection_1.objects.link(ob_bedroomceiling)
col_collection_1.objects.link(ob_bedroomwallpaper)
col_collection_1.objects.link(ob_rightbot1)
col_collection_1.objects.link(ob_backbot)
col_collection_1.objects.link(ob_leftbot)
col_collection_1.objects.link(ob_backtop)
col_collection_1.objects.link(ob_lefttop)
col_collection_1.objects.link(ob_righttop)
col_collection_1.objects.link(ob_rightbot0)
col_collection_1.objects.link(ob_frontbot0)
col_collection_1.objects.link(ob_frontbot1)
col_collection_1.objects.link(ob_fronttop)
col_collection_1.objects.link(ob_crawlspacecover)

# ---- scene / render settings (as saved in the file)
scene.frame_start = 1; scene.frame_end = 250; scene.frame_set(1)
scene.render.engine = 'CYCLES'
scene.render.resolution_percentage = 50
scene.render.dither_intensity = 0.0
scene.cycles.use_denoising = False
scene.cycles.samples = 128
scene.cycles.sampling_pattern = 'TABULATED_SOBOL'
scene.cycles.use_adaptive_sampling = False
scene.cycles.use_light_tree = False
scene.cycles.blur_glossy = 0.0
scene.cycles.sample_clamp_indirect = 0.0
scene.view_settings.view_transform = 'Standard'
bpy.context.view_layer.update()

# ---- added for rendering (the .blend has no active camera): camera
cam_auto = bpy.data.cameras.new('AutoCamera')
cam_auto.lens = 50.0
cam_auto.sensor_width = 36.0
cam_auto.clip_end = 1000.0
ob_auto_camera = bpy.data.objects.new('AutoCamera', cam_auto)
scene.collection.objects.link(ob_auto_camera)
ob_auto_camera.location = (30.3409, -35.6554, 26.1742)
ob_auto_camera.rotation_euler = (1.09748, -7.21219e-08, 0.694738)
scene.camera = ob_auto_camera
bpy.context.view_layer.update()
